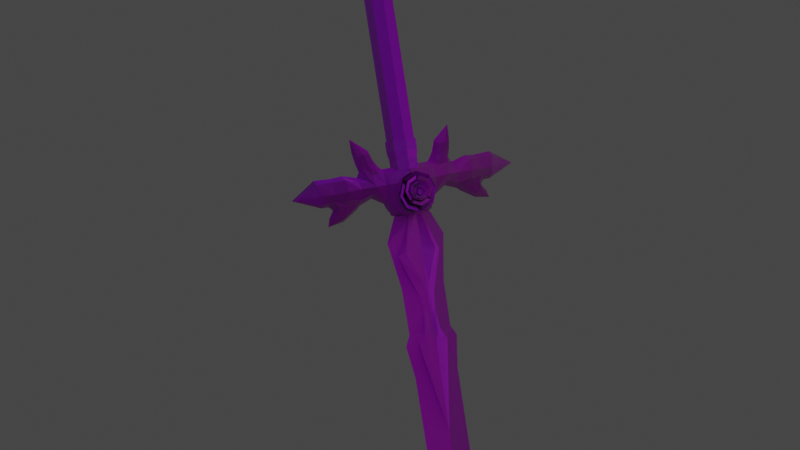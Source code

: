 # Source: BlueRoseSword.blend  (saved by Blender 3.2.14; exported with 4.5.12 LTS)
import bpy
from mathutils import Matrix  # noqa: F401  (used for matrix-valued properties, if any)

bpy.ops.wm.read_factory_settings(use_empty=True)
scene = bpy.context.scene
scene.name = 'Scene'

# ---- collections
col_collection = bpy.data.collections.new('Collection'); scene.collection.children.link(col_collection)
col_sword = bpy.data.collections.new('Sword'); scene.collection.children.link(col_sword)

# ---- images (referenced by path relative to the original .blend; pixels are not part of the script)
import os
ASSET_DIR = os.environ.get("B2B_ASSET_DIR", "")  # directory of the original .blend (textures are referenced by path, not embedded)
HERE = os.path.dirname(os.path.abspath(__file__))  # packed textures are extracted next to this script under _unpacked/

def load_image(name, relpath, width, height, colorspace="sRGB"):
    """Load a texture the original file referenced (path relative to the .blend, or extracted next to this script)."""
    p = next((c for c in (os.path.join(HERE, relpath), os.path.join(ASSET_DIR, relpath)) if relpath and os.path.exists(c)), "")
    if p:
        img = bpy.data.images.load(p, check_existing=True)
        img.name = name
    else:  # same state as the original file: an image datablock whose file is absent (Cycles renders it pink)
        img = bpy.data.images.new(name, width, height)
        img.source = "FILE"
        img.filepath = "//" + (relpath or name)
    img.colorspace_settings.name = colorspace
    return img
img_bluerosesword_lightice_basecolor_png = load_image('BlueRoseSword_LightIce_BaseColor.png', 'BlueRoseSword_LightIce_BaseColor.png', 1024, 1024, 'sRGB')
img_bluerosesword_lightice_occlusionroughnessmetallic_png = load_image('BlueRoseSword_LightIce_OcclusionRoughnessMetallic.png', 'BlueRoseSword_LightIce_OcclusionRoughnessMetallic.png', 1024, 1024, 'Non-Color')
img_bluerosesword_lightice_occlusionroughnessmetallic_png_001 = load_image('BlueRoseSword_LightIce_OcclusionRoughnessMetallic.png.001', 'BlueRoseSword_LightIce_OcclusionRoughnessMetallic.png', 1024, 1024, 'Non-Color')
img_bluerosesword_lightice_normal_png = load_image('BlueRoseSword_LightIce_Normal.png', 'BlueRoseSword_LightIce_Normal.png', 1024, 1024, 'Non-Color')
img_bluerosesword_lightice_occlusionroughnessmetallic_png_002 = load_image('BlueRoseSword_LightIce_OcclusionRoughnessMetallic.png.002', 'BlueRoseSword_LightIce_OcclusionRoughnessMetallic.png', 1024, 1024, 'Non-Color')
img_bluerosesword_ice_001_basecolor_png = load_image('BlueRoseSword_Ice.001_BaseColor.png', 'BlueRoseSword_Ice.001_BaseColor.png', 1024, 1024, 'sRGB')
img_bluerosesword_ice_001_occlusionroughnessmetallic_png = load_image('BlueRoseSword_Ice.001_OcclusionRoughnessMetallic.png', 'BlueRoseSword_Ice.001_OcclusionRoughnessMetallic.png', 1024, 1024, 'Non-Color')
img_bluerosesword_ice_001_occlusionroughnessmetallic_png_001 = load_image('BlueRoseSword_Ice.001_OcclusionRoughnessMetallic.png.001', 'BlueRoseSword_Ice.001_OcclusionRoughnessMetallic.png', 1024, 1024, 'Non-Color')
img_bluerosesword_ice_001_normal_png = load_image('BlueRoseSword_Ice.001_Normal.png', 'BlueRoseSword_Ice.001_Normal.png', 1024, 1024, 'Non-Color')
img_bluerosesword_ice_001_occlusionroughnessmetallic_png_002 = load_image('BlueRoseSword_Ice.001_OcclusionRoughnessMetallic.png.002', 'BlueRoseSword_Ice.001_OcclusionRoughnessMetallic.png', 1024, 1024, 'Non-Color')
img_bluerosesword_snow_basecolor_png = load_image('BlueRoseSword_Snow_BaseColor.png', 'BlueRoseSword_Snow_BaseColor.png', 1024, 1024, 'sRGB')
img_bluerosesword_snow_occlusionroughnessmetallic_png = load_image('BlueRoseSword_Snow_OcclusionRoughnessMetallic.png', 'BlueRoseSword_Snow_OcclusionRoughnessMetallic.png', 1024, 1024, 'Non-Color')
img_bluerosesword_snow_occlusionroughnessmetallic_png_001 = load_image('BlueRoseSword_Snow_OcclusionRoughnessMetallic.png.001', 'BlueRoseSword_Snow_OcclusionRoughnessMetallic.png', 1024, 1024, 'Non-Color')
img_bluerosesword_snow_normal_png = load_image('BlueRoseSword_Snow_Normal.png', 'BlueRoseSword_Snow_Normal.png', 1024, 1024, 'Non-Color')
img_bluerosesword_snow_occlusionroughnessmetallic_png_002 = load_image('BlueRoseSword_Snow_OcclusionRoughnessMetallic.png.002', 'BlueRoseSword_Snow_OcclusionRoughnessMetallic.png', 1024, 1024, 'Non-Color')
img_bluerosesword_ice_basecolor_png = load_image('BlueRoseSword_Ice_BaseColor.png', 'BlueRoseSword_Ice_BaseColor.png', 1024, 1024, 'sRGB')
img_bluerosesword_ice_occlusionroughnessmetallic_png = load_image('BlueRoseSword_Ice_OcclusionRoughnessMetallic.png', 'BlueRoseSword_Ice_OcclusionRoughnessMetallic.png', 1024, 1024, 'Non-Color')
img_bluerosesword_ice_occlusionroughnessmetallic_png_001 = load_image('BlueRoseSword_Ice_OcclusionRoughnessMetallic.png.001', 'BlueRoseSword_Ice_OcclusionRoughnessMetallic.png', 1024, 1024, 'Non-Color')
img_bluerosesword_ice_normal_png = load_image('BlueRoseSword_Ice_Normal.png', 'BlueRoseSword_Ice_Normal.png', 1024, 1024, 'Non-Color')
img_bluerosesword_ice_occlusionroughnessmetallic_png_002 = load_image('BlueRoseSword_Ice_OcclusionRoughnessMetallic.png.002', 'BlueRoseSword_Ice_OcclusionRoughnessMetallic.png', 1024, 1024, 'Non-Color')
img_bluerosesword_lightice_001_basecolor_png = load_image('BlueRoseSword_LightIce.001_BaseColor.png', 'BlueRoseSword_LightIce.001_BaseColor.png', 1024, 1024, 'sRGB')
img_bluerosesword_lightice_001_occlusionroughnessmetallic_png = load_image('BlueRoseSword_LightIce.001_OcclusionRoughnessMetallic.png', 'BlueRoseSword_LightIce.001_OcclusionRoughnessMetallic.png', 1024, 1024, 'Non-Color')
img_bluerosesword_lightice_001_occlusionroughnessmetallic_png_001 = load_image('BlueRoseSword_LightIce.001_OcclusionRoughnessMetallic.png.001', 'BlueRoseSword_LightIce.001_OcclusionRoughnessMetallic.png', 1024, 1024, 'Non-Color')
img_bluerosesword_lightice_001_normal_png = load_image('BlueRoseSword_LightIce.001_Normal.png', 'BlueRoseSword_LightIce.001_Normal.png', 1024, 1024, 'Non-Color')
img_bluerosesword_lightice_001_occlusionroughnessmetallic_png_002 = load_image('BlueRoseSword_LightIce.001_OcclusionRoughnessMetallic.png.002', 'BlueRoseSword_LightIce.001_OcclusionRoughnessMetallic.png', 1024, 1024, 'Non-Color')

# ---- materials (node trees are filled in below, after node groups)
mat_lightice = bpy.data.materials.new('LightIce')
mat_lightice.use_transparent_shadow = False
mat_ice_001 = bpy.data.materials.new('Ice.001')
mat_ice_001.use_transparent_shadow = False
mat_snow = bpy.data.materials.new('Snow')
mat_snow.use_transparent_shadow = False
mat_ice = bpy.data.materials.new('Ice')
mat_ice.use_transparent_shadow = False
mat_lightice_001 = bpy.data.materials.new('LightIce.001')
mat_lightice_001.use_transparent_shadow = False

# ---- material node trees
mat_lightice.use_nodes = True; mat_lightice.node_tree.nodes.clear()
_N = mat_lightice.node_tree.nodes; _L = mat_lightice.node_tree.links
n0 = _N.new('ShaderNodeOutputMaterial'); n0.name = 'Material Output'; n0.location = (300, 300)
n1 = _N.new('ShaderNodeBsdfPrincipled'); n1.name = 'Principled BSDF'; n1.location = (10, 300)
n1.distribution = 'GGX'
n1.subsurface_method = 'RANDOM_WALK_SKIN'
n1.inputs[3].default_value = 1.45
n1.inputs[19].default_value = 0.1261
n1.inputs[24].default_value = 0.1369
n1.inputs[27].default_value = (0.0, 0.0, 0.0, 1.0)
n1.inputs[28].default_value = 1.0
n2 = _N.new('ShaderNodeTexImage'); n2.name = 'Image Texture'; n2.location = (86, -310)
n2.label = 'Base Color'
n2.image = img_bluerosesword_lightice_basecolor_png
n3 = _N.new('ShaderNodeTexImage'); n3.name = 'Image Texture.001'; n3.location = (86, -590)
n3.label = 'Metallic'
n3.image = img_bluerosesword_lightice_occlusionroughnessmetallic_png
n4 = _N.new('ShaderNodeTexImage'); n4.name = 'Image Texture.002'; n4.location = (86, -870)
n4.label = 'Roughness'
n4.image = img_bluerosesword_lightice_occlusionroughnessmetallic_png_001
n5 = _N.new('ShaderNodeTexImage'); n5.name = 'Image Texture.003'; n5.location = (86, -1150)
n5.label = 'Normal'
n5.image = img_bluerosesword_lightice_normal_png
n6 = _N.new('ShaderNodeNormalMap'); n6.name = 'Normal Map'; n6.location = (-240, -620)
n7 = _N.new('ShaderNodeTexImage'); n7.name = 'Image Texture.004'; n7.location = (86, -30)
n7.label = 'Ambient Occlusion'
n7.image = img_bluerosesword_lightice_occlusionroughnessmetallic_png_002
n8 = _N.new('ShaderNodeMapping'); n8.name = 'Mapping'; n8.location = (230, -30)
n9 = _N.new('NodeReroute'); n9.name = 'Reroute'; n9.location = (36, -700)
n9.width = 16
n9.socket_idname = 'NodeSocketVector'
n10 = _N.new('ShaderNodeTexCoord'); n10.name = 'Texture Coordinate'; n10.location = (30, -30)
n11 = _N.new('NodeFrame'); n11.name = 'Frame'; n11.location = (-1270, 330)
n11.label = 'Mapping'
n11.width = 400
n12 = _N.new('NodeFrame'); n12.name = 'Frame.001'; n12.location = (-626, 530)
n12.label = 'Textures'
n12.width = 356
n2.parent = n12
n3.parent = n12
n4.parent = n12
n5.parent = n12
n7.parent = n12
n8.parent = n11
n9.parent = n12
n10.parent = n11
_L.new(n1.outputs[0], n0.inputs[0])
_L.new(n2.outputs[0], n1.inputs[0])
_L.new(n3.outputs[0], n1.inputs[1])
_L.new(n4.outputs[0], n1.inputs[2])
_L.new(n5.outputs[0], n6.inputs[1])
_L.new(n6.outputs[0], n1.inputs[5])
_L.new(n9.outputs[0], n7.inputs[0])
_L.new(n9.outputs[0], n2.inputs[0])
_L.new(n9.outputs[0], n3.inputs[0])
_L.new(n9.outputs[0], n4.inputs[0])
_L.new(n9.outputs[0], n5.inputs[0])
_L.new(n8.outputs[0], n9.inputs[0])
_L.new(n10.outputs[2], n8.inputs[0])
n0.is_active_output = True
mat_ice_001.use_nodes = True; mat_ice_001.node_tree.nodes.clear()
_N = mat_ice_001.node_tree.nodes; _L = mat_ice_001.node_tree.links
n0 = _N.new('ShaderNodeOutputMaterial'); n0.name = 'Material Output'; n0.location = (300, 300)
n1 = _N.new('ShaderNodeBsdfPrincipled'); n1.name = 'Principled BSDF'; n1.location = (10, 300)
n1.distribution = 'GGX'
n1.subsurface_method = 'RANDOM_WALK_SKIN'
n1.inputs[3].default_value = 1.45
n1.inputs[19].default_value = 0.223
n1.inputs[24].default_value = 0.1495
n1.inputs[27].default_value = (0.0, 0.0, 0.0, 1.0)
n1.inputs[28].default_value = 1.0
n2 = _N.new('ShaderNodeTexImage'); n2.name = 'Image Texture'; n2.location = (86, -310)
n2.label = 'Base Color'
n2.image = img_bluerosesword_ice_001_basecolor_png
n3 = _N.new('ShaderNodeTexImage'); n3.name = 'Image Texture.001'; n3.location = (86, -590)
n3.label = 'Metallic'
n3.image = img_bluerosesword_ice_001_occlusionroughnessmetallic_png
n4 = _N.new('ShaderNodeTexImage'); n4.name = 'Image Texture.002'; n4.location = (86, -870)
n4.label = 'Roughness'
n4.image = img_bluerosesword_ice_001_occlusionroughnessmetallic_png_001
n5 = _N.new('ShaderNodeTexImage'); n5.name = 'Image Texture.003'; n5.location = (86, -1150)
n5.label = 'Normal'
n5.image = img_bluerosesword_ice_001_normal_png
n6 = _N.new('ShaderNodeNormalMap'); n6.name = 'Normal Map'; n6.location = (-240, -620)
n7 = _N.new('ShaderNodeTexImage'); n7.name = 'Image Texture.004'; n7.location = (86, -30)
n7.label = 'Ambient Occlusion'
n7.image = img_bluerosesword_ice_001_occlusionroughnessmetallic_png_002
n8 = _N.new('ShaderNodeMapping'); n8.name = 'Mapping'; n8.location = (230, -30)
n9 = _N.new('NodeReroute'); n9.name = 'Reroute'; n9.location = (36, -700)
n9.width = 16
n9.socket_idname = 'NodeSocketVector'
n10 = _N.new('ShaderNodeTexCoord'); n10.name = 'Texture Coordinate'; n10.location = (30, -30)
n11 = _N.new('NodeFrame'); n11.name = 'Frame'; n11.location = (-1270, 330)
n11.label = 'Mapping'
n11.width = 400
n12 = _N.new('NodeFrame'); n12.name = 'Frame.001'; n12.location = (-626, 530)
n12.label = 'Textures'
n12.width = 356
n2.parent = n12
n3.parent = n12
n4.parent = n12
n5.parent = n12
n7.parent = n12
n8.parent = n11
n9.parent = n12
n10.parent = n11
_L.new(n1.outputs[0], n0.inputs[0])
_L.new(n2.outputs[0], n1.inputs[0])
_L.new(n3.outputs[0], n1.inputs[1])
_L.new(n4.outputs[0], n1.inputs[2])
_L.new(n5.outputs[0], n6.inputs[1])
_L.new(n6.outputs[0], n1.inputs[5])
_L.new(n9.outputs[0], n7.inputs[0])
_L.new(n9.outputs[0], n2.inputs[0])
_L.new(n9.outputs[0], n3.inputs[0])
_L.new(n9.outputs[0], n4.inputs[0])
_L.new(n9.outputs[0], n5.inputs[0])
_L.new(n8.outputs[0], n9.inputs[0])
_L.new(n10.outputs[2], n8.inputs[0])
n0.is_active_output = True
mat_snow.use_nodes = True; mat_snow.node_tree.nodes.clear()
_N = mat_snow.node_tree.nodes; _L = mat_snow.node_tree.links
n0 = _N.new('ShaderNodeOutputMaterial'); n0.name = 'Material Output'; n0.location = (300, 300)
n1 = _N.new('ShaderNodeBsdfPrincipled'); n1.name = 'Principled BSDF'; n1.location = (10, 300)
n1.distribution = 'GGX'
n1.subsurface_method = 'RANDOM_WALK_SKIN'
n1.inputs[3].default_value = 1.45
n1.inputs[19].default_value = 0.04054
n1.inputs[24].default_value = 0.155
n1.inputs[27].default_value = (0.0, 0.0, 0.0, 1.0)
n1.inputs[28].default_value = 1.0
n2 = _N.new('ShaderNodeTexImage'); n2.name = 'Image Texture'; n2.location = (86, -310)
n2.label = 'Base Color'
n2.image = img_bluerosesword_snow_basecolor_png
n3 = _N.new('ShaderNodeTexImage'); n3.name = 'Image Texture.001'; n3.location = (86, -590)
n3.label = 'Metallic'
n3.image = img_bluerosesword_snow_occlusionroughnessmetallic_png
n4 = _N.new('ShaderNodeTexImage'); n4.name = 'Image Texture.002'; n4.location = (86, -870)
n4.label = 'Roughness'
n4.image = img_bluerosesword_snow_occlusionroughnessmetallic_png_001
n5 = _N.new('ShaderNodeTexImage'); n5.name = 'Image Texture.003'; n5.location = (86, -1150)
n5.label = 'Normal'
n5.image = img_bluerosesword_snow_normal_png
n6 = _N.new('ShaderNodeNormalMap'); n6.name = 'Normal Map'; n6.location = (-240, -620)
n7 = _N.new('ShaderNodeTexImage'); n7.name = 'Image Texture.004'; n7.location = (86, -30)
n7.label = 'Ambient Occlusion'
n7.image = img_bluerosesword_snow_occlusionroughnessmetallic_png_002
n8 = _N.new('ShaderNodeMapping'); n8.name = 'Mapping'; n8.location = (230, -30)
n9 = _N.new('NodeReroute'); n9.name = 'Reroute'; n9.location = (36, -700)
n9.width = 16
n9.socket_idname = 'NodeSocketVector'
n10 = _N.new('ShaderNodeTexCoord'); n10.name = 'Texture Coordinate'; n10.location = (30, -30)
n11 = _N.new('NodeFrame'); n11.name = 'Frame'; n11.location = (-1270, 330)
n11.label = 'Mapping'
n11.width = 400
n12 = _N.new('NodeFrame'); n12.name = 'Frame.001'; n12.location = (-626, 530)
n12.label = 'Textures'
n12.width = 356
n2.parent = n12
n3.parent = n12
n4.parent = n12
n5.parent = n12
n7.parent = n12
n8.parent = n11
n9.parent = n12
n10.parent = n11
_L.new(n1.outputs[0], n0.inputs[0])
_L.new(n2.outputs[0], n1.inputs[0])
_L.new(n3.outputs[0], n1.inputs[1])
_L.new(n4.outputs[0], n1.inputs[2])
_L.new(n5.outputs[0], n6.inputs[1])
_L.new(n6.outputs[0], n1.inputs[5])
_L.new(n9.outputs[0], n7.inputs[0])
_L.new(n9.outputs[0], n2.inputs[0])
_L.new(n9.outputs[0], n3.inputs[0])
_L.new(n9.outputs[0], n4.inputs[0])
_L.new(n9.outputs[0], n5.inputs[0])
_L.new(n8.outputs[0], n9.inputs[0])
_L.new(n10.outputs[2], n8.inputs[0])
n0.is_active_output = True
mat_ice.use_nodes = True; mat_ice.node_tree.nodes.clear()
_N = mat_ice.node_tree.nodes; _L = mat_ice.node_tree.links
n0 = _N.new('ShaderNodeOutputMaterial'); n0.name = 'Material Output'; n0.location = (300, 300)
n1 = _N.new('ShaderNodeBsdfPrincipled'); n1.name = 'Principled BSDF'; n1.location = (10, 300)
n1.distribution = 'GGX'
n1.subsurface_method = 'RANDOM_WALK_SKIN'
n1.inputs[3].default_value = 1.45
n1.inputs[19].default_value = 0.223
n1.inputs[24].default_value = 0.1495
n1.inputs[27].default_value = (0.0, 0.0, 0.0, 1.0)
n1.inputs[28].default_value = 1.0
n2 = _N.new('ShaderNodeTexImage'); n2.name = 'Image Texture'; n2.location = (86, -310)
n2.label = 'Base Color'
n2.image = img_bluerosesword_ice_basecolor_png
n3 = _N.new('ShaderNodeTexImage'); n3.name = 'Image Texture.001'; n3.location = (86, -590)
n3.label = 'Metallic'
n3.image = img_bluerosesword_ice_occlusionroughnessmetallic_png
n4 = _N.new('ShaderNodeTexImage'); n4.name = 'Image Texture.002'; n4.location = (86, -870)
n4.label = 'Roughness'
n4.image = img_bluerosesword_ice_occlusionroughnessmetallic_png_001
n5 = _N.new('ShaderNodeTexImage'); n5.name = 'Image Texture.003'; n5.location = (86, -1150)
n5.label = 'Normal'
n5.image = img_bluerosesword_ice_normal_png
n6 = _N.new('ShaderNodeNormalMap'); n6.name = 'Normal Map'; n6.location = (-240, -620)
n7 = _N.new('ShaderNodeTexImage'); n7.name = 'Image Texture.004'; n7.location = (86, -30)
n7.label = 'Ambient Occlusion'
n7.image = img_bluerosesword_ice_occlusionroughnessmetallic_png_002
n8 = _N.new('ShaderNodeMapping'); n8.name = 'Mapping'; n8.location = (230, -30)
n9 = _N.new('NodeReroute'); n9.name = 'Reroute'; n9.location = (36, -700)
n9.width = 16
n9.socket_idname = 'NodeSocketVector'
n10 = _N.new('ShaderNodeTexCoord'); n10.name = 'Texture Coordinate'; n10.location = (30, -30)
n11 = _N.new('NodeFrame'); n11.name = 'Frame'; n11.location = (-1270, 330)
n11.label = 'Mapping'
n11.width = 400
n12 = _N.new('NodeFrame'); n12.name = 'Frame.001'; n12.location = (-626, 530)
n12.label = 'Textures'
n12.width = 356
n2.parent = n12
n3.parent = n12
n4.parent = n12
n5.parent = n12
n7.parent = n12
n8.parent = n11
n9.parent = n12
n10.parent = n11
_L.new(n1.outputs[0], n0.inputs[0])
_L.new(n2.outputs[0], n1.inputs[0])
_L.new(n3.outputs[0], n1.inputs[1])
_L.new(n4.outputs[0], n1.inputs[2])
_L.new(n5.outputs[0], n6.inputs[1])
_L.new(n6.outputs[0], n1.inputs[5])
_L.new(n9.outputs[0], n7.inputs[0])
_L.new(n9.outputs[0], n2.inputs[0])
_L.new(n9.outputs[0], n3.inputs[0])
_L.new(n9.outputs[0], n4.inputs[0])
_L.new(n9.outputs[0], n5.inputs[0])
_L.new(n8.outputs[0], n9.inputs[0])
_L.new(n10.outputs[2], n8.inputs[0])
n0.is_active_output = True
mat_lightice_001.use_nodes = True; mat_lightice_001.node_tree.nodes.clear()
_N = mat_lightice_001.node_tree.nodes; _L = mat_lightice_001.node_tree.links
n0 = _N.new('ShaderNodeOutputMaterial'); n0.name = 'Material Output'; n0.location = (300, 300)
n1 = _N.new('ShaderNodeBsdfPrincipled'); n1.name = 'Principled BSDF'; n1.location = (10, 300)
n1.distribution = 'GGX'
n1.subsurface_method = 'RANDOM_WALK_SKIN'
n1.inputs[3].default_value = 1.45
n1.inputs[19].default_value = 0.1261
n1.inputs[24].default_value = 0.1369
n1.inputs[27].default_value = (0.0, 0.0, 0.0, 1.0)
n1.inputs[28].default_value = 1.0
n2 = _N.new('ShaderNodeTexImage'); n2.name = 'Image Texture'; n2.location = (86, -310)
n2.label = 'Base Color'
n2.image = img_bluerosesword_lightice_001_basecolor_png
n3 = _N.new('ShaderNodeTexImage'); n3.name = 'Image Texture.001'; n3.location = (86, -590)
n3.label = 'Metallic'
n3.image = img_bluerosesword_lightice_001_occlusionroughnessmetallic_png
n4 = _N.new('ShaderNodeTexImage'); n4.name = 'Image Texture.002'; n4.location = (86, -870)
n4.label = 'Roughness'
n4.image = img_bluerosesword_lightice_001_occlusionroughnessmetallic_png_001
n5 = _N.new('ShaderNodeTexImage'); n5.name = 'Image Texture.003'; n5.location = (86, -1150)
n5.label = 'Normal'
n5.image = img_bluerosesword_lightice_001_normal_png
n6 = _N.new('ShaderNodeNormalMap'); n6.name = 'Normal Map'; n6.location = (-240, -620)
n7 = _N.new('ShaderNodeTexImage'); n7.name = 'Image Texture.004'; n7.location = (86, -30)
n7.label = 'Ambient Occlusion'
n7.image = img_bluerosesword_lightice_001_occlusionroughnessmetallic_png_002
n8 = _N.new('ShaderNodeMapping'); n8.name = 'Mapping'; n8.location = (230, -30)
n9 = _N.new('NodeReroute'); n9.name = 'Reroute'; n9.location = (36, -700)
n9.width = 16
n9.socket_idname = 'NodeSocketVector'
n10 = _N.new('ShaderNodeTexCoord'); n10.name = 'Texture Coordinate'; n10.location = (30, -30)
n11 = _N.new('NodeFrame'); n11.name = 'Frame'; n11.location = (-1270, 330)
n11.label = 'Mapping'
n11.width = 400
n12 = _N.new('NodeFrame'); n12.name = 'Frame.001'; n12.location = (-626, 530)
n12.label = 'Textures'
n12.width = 356
n2.parent = n12
n3.parent = n12
n4.parent = n12
n5.parent = n12
n7.parent = n12
n8.parent = n11
n9.parent = n12
n10.parent = n11
_L.new(n1.outputs[0], n0.inputs[0])
_L.new(n2.outputs[0], n1.inputs[0])
_L.new(n3.outputs[0], n1.inputs[1])
_L.new(n4.outputs[0], n1.inputs[2])
_L.new(n5.outputs[0], n6.inputs[1])
_L.new(n6.outputs[0], n1.inputs[5])
_L.new(n9.outputs[0], n7.inputs[0])
_L.new(n9.outputs[0], n2.inputs[0])
_L.new(n9.outputs[0], n3.inputs[0])
_L.new(n9.outputs[0], n4.inputs[0])
_L.new(n9.outputs[0], n5.inputs[0])
_L.new(n8.outputs[0], n9.inputs[0])
_L.new(n10.outputs[2], n8.inputs[0])
n0.is_active_output = True

# ---- world
world_world = bpy.data.worlds.new('World'); scene.world = world_world
world_world.use_nodes = True; world_world.node_tree.nodes.clear()
_N = world_world.node_tree.nodes; _L = world_world.node_tree.links
n0 = _N.new('ShaderNodeOutputWorld'); n0.name = 'World Output'; n0.location = (300, 300)
n1 = _N.new('ShaderNodeBackground'); n1.name = 'Background'; n1.location = (10, 300)
n1.inputs[0].default_value = (0.05088, 0.05088, 0.05088, 1.0)
_L.new(n1.outputs[0], n0.inputs[0])
n0.is_active_output = True
world_world.color = (0.05088, 0.05088, 0.05088)
world_world.use_sun_shadow = False
world_world.sun_shadow_jitter_overblur = 0.0

# ---- cameras
cam_camera = bpy.data.cameras.new('Camera')
cam_camera.clip_end = 100.0
cam_camera.lens = 54.0
cam_camera.ortho_scale = 7.314

# ---- lights
light_point = bpy.data.lights.new('Point', 'POINT')
light_point.transmission_factor = 0.0
light_point.energy = 45.9
light_point.shadow_soft_size = 2.945
light_point.shadow_maximum_resolution = 0.006
light_point.use_absolute_resolution = True
light_point_001 = bpy.data.lights.new('Point.001', 'POINT')
light_point_001.color = (0.1942, 0.3116, 1.0)
light_point_001.transmission_factor = 0.0
light_point_001.energy = 45.9
light_point_001.shadow_soft_size = 2.945
light_point_001.shadow_maximum_resolution = 0.006
light_point_001.use_absolute_resolution = True

# ---- meshes
me_cube_001 = bpy.data.meshes.new('Cube.001')
me_cube_001.from_pydata([(0.0, -0.07811, -0.4639), (0.0, -0.05747, 2.251), (0.0, 0.07811, -0.4639), (0.0, 0.05747, 2.251), (0.0, -0.07415, 0.8628), (0.0, 0.07415, 0.8628), (0.0, -0.04263, 2.52), (0.0, 0.04263, 2.52), (0.0, 0.0, 2.659), (0.025, 0.0, -0.4639), (-0.025, 0.0, -0.4639), (-0.025, 0.0, 0.8628), (-0.025, 0.0, 2.251), (-0.01658, 0.0, 2.52), (0.025, 0.0, 0.8628), (0.025, 0.0, 2.251), (0.01658, 0.0, 2.52), (-0.025, 0.0, -0.5686), (0.0, -0.09365, -0.5686), (0.025, 0.0, -0.5686), (0.0, 0.09365, -0.5686), (-0.025, 0.0, -0.6034), (0.0, -0.07534, -0.6034), (0.025, 0.0, -0.6034), (0.0, 0.07534, -0.6034), (-0.025, 0.0, -0.9034), (0.0, -0.1021, -0.9034), (0.025, 0.0, -0.9034), (0.0, 0.1021, -0.9034), (0.025, 0.0, -0.7534), (0.0, 0.07705, -0.7534), (-0.025, 0.0, -0.7534), (0.0, -0.07705, -0.7534), (-0.025, 0.0, -0.9824), (0.0, -0.06397, -0.9824), (0.025, 0.0, -0.9824), (0.0, 0.06397, -0.9824)], [], [(11, 12, 3, 5), (14, 15, 1, 4), (2, 9, 19, 20), (9, 14, 4, 0), (10, 11, 5, 2), (15, 3, 7, 16), (12, 1, 6, 13), (16, 7, 8), (13, 6, 8), (9, 0, 18, 19), (3, 12, 13, 7), (4, 1, 12, 11), (0, 4, 11, 10), (7, 13, 8), (1, 15, 16, 6), (5, 3, 15, 14), (2, 5, 14, 9), (6, 16, 8), (20, 19, 23, 24), (19, 18, 22, 23), (0, 10, 17, 18), (10, 2, 20, 17), (31, 30, 28, 25), (30, 29, 27, 28), (17, 20, 24, 21), (18, 17, 21, 22), (27, 26, 34, 35), (26, 25, 33, 34), (32, 31, 25, 26), (29, 32, 26, 27), (23, 22, 32, 29), (22, 21, 31, 32), (24, 23, 29, 30), (21, 24, 30, 31), (28, 27, 35, 36), (25, 28, 36, 33)])
_uv = me_cube_001.uv_layers.new(name='UVMap')
_uv.uv.foreach_set('vector', [0.4931, 0.08921, 0.1128, 0.08921, 0.1127, 0.07205, 0.4931, 0.06778, 0.4931, 0.02974, 0.1128, 0.02974, 0.1127, 0.01257, 0.4931, 0.0083, 0.8566, 0.05221, 0.8566, 0.02974, 0.8854, 0.02974, 0.8853, 0.05634, 0.8566, 0.02974, 0.4931, 0.02974, 0.4931, 0.0083, 0.8566, 0.007266, 0.8566, 0.08921, 0.4931, 0.08921, 0.4931, 0.06778, 0.8566, 0.06674, 0.1128, 0.02974, 0.1127, 0.04691, 0.03913, 0.04231, 0.03948, 0.02974, 0.1128, 0.08921, 0.1127, 0.1064, 0.03913, 0.1018, 0.03948, 0.08921, 0.03948, 0.02974, 0.03913, 0.04231, 0.0007993, 0.02974, 0.03948, 0.08921, 0.03913, 0.1018, 0.0007993, 0.08921, 0.8566, 0.02974, 0.8566, 0.007266, 0.8853, 0.003132, 0.8854, 0.02974, 0.1127, 0.07205, 0.1128, 0.08921, 0.03948, 0.08921, 0.03913, 0.07664, 0.4931, 0.1107, 0.1127, 0.1064, 0.1128, 0.08921, 0.4931, 0.08921, 0.8566, 0.1117, 0.4931, 0.1107, 0.4931, 0.08921, 0.8566, 0.08921, 0.03913, 0.07664, 0.03948, 0.08921, 0.0007993, 0.08921, 0.1127, 0.01257, 0.1128, 0.02974, 0.03948, 0.02974, 0.03913, 0.01717, 0.4931, 0.05118, 0.1127, 0.04691, 0.1128, 0.02974, 0.4931, 0.02974, 0.8566, 0.05221, 0.4931, 0.05118, 0.4931, 0.02974, 0.8566, 0.02974, 0.03913, 0.01717, 0.03948, 0.02974, 0.0007993, 0.02974, 0.8853, 0.05634, 0.8854, 0.02974, 0.8949, 0.02974, 0.895, 0.05152, 0.8854, 0.02974, 0.8853, 0.003132, 0.895, 0.007958, 0.8949, 0.02974, 0.8566, 0.1117, 0.8566, 0.08921, 0.8854, 0.08921, 0.8853, 0.1158, 0.8566, 0.08921, 0.8566, 0.06674, 0.8853, 0.06261, 0.8854, 0.08921, 0.9361, 0.08921, 0.9361, 0.06699, 0.9773, 0.06027, 0.9774, 0.08921, 0.9361, 0.05196, 0.9361, 0.02974, 0.9774, 0.02974, 0.9773, 0.05868, 0.8854, 0.08921, 0.8853, 0.06261, 0.895, 0.06743, 0.8949, 0.08921, 0.8853, 0.1158, 0.8854, 0.08921, 0.8949, 0.08921, 0.895, 0.111, 0.9774, 0.02974, 0.9773, 0.0007993, 0.9992, 0.01089, 0.9992, 0.02974, 0.9773, 0.1182, 0.9774, 0.08921, 0.9992, 0.08921, 0.9992, 0.1081, 0.9361, 0.1114, 0.9361, 0.08921, 0.9774, 0.08921, 0.9773, 0.1182, 0.9361, 0.02974, 0.9361, 0.007512, 0.9773, 0.0007993, 0.9774, 0.02974, 0.8949, 0.02974, 0.895, 0.007958, 0.9361, 0.007512, 0.9361, 0.02974, 0.895, 0.111, 0.8949, 0.08921, 0.9361, 0.08921, 0.9361, 0.1114, 0.895, 0.05152, 0.8949, 0.02974, 0.9361, 0.02974, 0.9361, 0.05196, 0.8949, 0.08921, 0.895, 0.06743, 0.9361, 0.06699, 0.9361, 0.08921, 0.9773, 0.05868, 0.9774, 0.02974, 0.9992, 0.02974, 0.9992, 0.04859, 0.9774, 0.08921, 0.9773, 0.06027, 0.9992, 0.07036, 0.9992, 0.08921])
me_cube_001.materials.append(mat_lightice)
me_cube_001.update()
me_cylinder = bpy.data.meshes.new('Cylinder')
me_cylinder.from_pydata([(0.0, 0.05, -0.51), (0.0, 0.05, 0.3483), (0.02329, 0.03536, -0.51), (0.02329, 0.03536, 0.3483), (0.03293, -2.186e-09, -0.51), (0.03293, -2.186e-09, 0.3483), (0.02329, -0.03536, -0.51), (0.02329, -0.03536, 0.3483), (-2.879e-09, -0.05, -0.51), (-2.879e-09, -0.05, 0.3483), (-0.02329, -0.03536, -0.51), (-0.02329, -0.03536, 0.3483), (-0.03293, 5.962e-10, -0.51), (-0.03293, 5.962e-10, 0.3483), (-0.02329, 0.03536, -0.51), (-0.02329, 0.03536, 0.3483), (0.0, 0.05, -0.6072), (0.02329, 0.03536, -0.6072), (0.03293, -2.186e-09, -0.6072), (0.02329, -0.03536, -0.6072), (-2.879e-09, -0.05, -0.6072), (-0.02329, -0.03536, -0.6072), (-0.03293, 5.962e-10, -0.6072), (-0.02329, 0.03536, -0.6072), (-9.202e-10, -1.397e-09, -0.6444), (0.02583, 0.03921, 0.3483), (-7.372e-11, 0.05545, 0.3483), (0.03652, -2.297e-09, 0.3483), (0.02583, -0.03921, 0.3483), (-3.027e-09, -0.05545, 0.3483), (-0.02583, -0.03921, 0.3483), (-0.03652, 1.486e-10, 0.3483), (-0.02583, 0.03921, 0.3483), (0.02583, 0.03921, 0.384), (3.175e-09, 0.05545, 0.384), (0.03652, -2.409e-09, 0.384), (0.02583, -0.03921, 0.384), (2.963e-10, -0.05545, 0.384), (-0.02583, -0.03921, 0.384), (-0.03652, 2.605e-10, 0.384), (-0.02583, 0.03921, 0.384), (0.0234, 0.03552, 0.4066), (3.021e-09, 0.05024, 0.4066), (0.03309, -2.227e-09, 0.4066), (0.0234, -0.03552, 0.4066), (4.126e-10, -0.05024, 0.4066), (-0.0234, -0.03552, 0.4066), (-0.03309, 1.922e-10, 0.4066), (-0.0234, 0.03552, 0.4066), (0.0234, 0.03552, 0.444), (3.021e-09, 0.05024, 0.444), (0.03309, -2.227e-09, 0.444), (0.0234, -0.03552, 0.444), (4.126e-10, -0.05024, 0.444), (-0.0234, -0.03552, 0.444), (-0.03309, 1.922e-10, 0.444), (-0.0234, 0.03552, 0.444)], [], [(0, 1, 3, 2), (2, 3, 5, 4), (4, 5, 7, 6), (6, 7, 9, 8), (8, 9, 11, 10), (10, 11, 13, 12), (7, 5, 27, 28), (12, 13, 15, 14), (14, 15, 1, 0), (10, 12, 22, 21), (19, 20, 24), (6, 8, 20, 19), (12, 14, 23, 22), (2, 4, 18, 17), (8, 10, 21, 20), (14, 0, 16, 23), (0, 2, 17, 16), (4, 6, 19, 18), (17, 18, 24), (22, 23, 24), (20, 21, 24), (18, 19, 24), (16, 17, 24), (23, 16, 24), (21, 22, 24), (11, 9, 29, 30), (15, 13, 31, 32), (5, 3, 25, 27), (27, 25, 33, 35), (30, 29, 37, 38), (26, 32, 40, 34), (25, 26, 34, 33), (28, 27, 35, 36), (31, 30, 38, 39), (29, 28, 36, 37), (32, 31, 39, 40), (1, 15, 32, 26), (3, 1, 26, 25), (34, 40, 48, 42), (13, 11, 30, 31), (9, 7, 28, 29), (42, 48, 56, 50), (39, 38, 46, 47), (37, 36, 44, 45), (35, 33, 41, 43), (40, 39, 47, 48), (38, 37, 45, 46), (36, 35, 43, 44), (33, 34, 42, 41), (47, 46, 54, 55), (45, 44, 52, 53), (43, 41, 49, 51), (48, 47, 55, 56), (46, 45, 53, 54), (44, 43, 51, 52), (41, 42, 50, 49)])
me_cylinder.polygons.foreach_set('material_index', [1, 1, 1, 1, 1, 1, 0, 1, 1, 0, 0, 0, 0, 0, 0, 0, 0, 0, 0, 0, 0, 0, 0, 0, 0, 0, 0, 0, 0, 0, 0, 0, 0, 0, 0, 0, 0, 0, 0, 0, 0, 0, 0, 0, 0, 0, 0, 0, 0, 0, 0, 0, 0, 0, 0, 0])
_uv = me_cylinder.uv_layers.new(name='UVMap')
_uv.uv.foreach_set('vector', [0.1605, 0.00438, 0.1461, 0.8964, 0.1171, 0.8944, 0.1364, 0.003919, 0.1364, 0.003919, 0.1171, 0.8944, 0.07892, 0.8911, 0.1027, 0.003092, 0.1027, 0.003092, 0.07892, 0.8911, 0.0399, 0.8884, 0.06805, 0.002078, 0.06805, 0.002078, 0.0399, 0.8884, 0.01194, 0.881, 0.04275, 0.001238, 0.2825, 0.005447, 0.2793, 0.8866, 0.2514, 0.8926, 0.2542, 0.005344, 0.2542, 0.005344, 0.2514, 0.8926, 0.2134, 0.8935, 0.2206, 0.00513, 0.0399, 0.8884, 0.07892, 0.8911, 0.07868, 0.8942, 0.03741, 0.8924, 0.2206, 0.00513, 0.2134, 0.8935, 0.1753, 0.8956, 0.1858, 0.004751, 0.1858, 0.004751, 0.1753, 0.8956, 0.1461, 0.8964, 0.1605, 0.00438, 0.3311, 0.2671, 0.3109, 0.2288, 0.3945, 0.191, 0.4144, 0.2164, 0.4141, 0.08436, 0.4413, 0.06346, 0.4388, 0.1506, 0.3163, 0.03369, 0.3337, 0.001238, 0.4413, 0.06346, 0.4141, 0.08436, 0.3109, 0.2288, 0.2966, 0.1889, 0.3811, 0.1685, 0.3945, 0.191, 0.2908, 0.1236, 0.2992, 0.07788, 0.394, 0.1106, 0.3808, 0.1332, 0.3473, 0.2937, 0.3311, 0.2671, 0.4144, 0.2164, 0.4413, 0.2364, 0.2966, 0.1889, 0.2911, 0.1575, 0.3767, 0.1509, 0.3811, 0.1685, 0.2911, 0.1575, 0.2908, 0.1236, 0.3808, 0.1332, 0.3767, 0.1509, 0.2992, 0.07788, 0.3163, 0.03369, 0.4141, 0.08436, 0.394, 0.1106, 0.3808, 0.1332, 0.394, 0.1106, 0.4388, 0.1506, 0.3945, 0.191, 0.3811, 0.1685, 0.4388, 0.1506, 0.4413, 0.2364, 0.4144, 0.2164, 0.4388, 0.1506, 0.394, 0.1106, 0.4141, 0.08436, 0.4388, 0.1506, 0.3767, 0.1509, 0.3808, 0.1332, 0.4388, 0.1506, 0.3811, 0.1685, 0.3767, 0.1509, 0.4388, 0.1506, 0.4144, 0.2164, 0.3945, 0.191, 0.4388, 0.1506, 0.2514, 0.8926, 0.2793, 0.8866, 0.2835, 0.8911, 0.2536, 0.8966, 0.1753, 0.8956, 0.2134, 0.8935, 0.2135, 0.8966, 0.1738, 0.8996, 0.07892, 0.8911, 0.1171, 0.8944, 0.1185, 0.8984, 0.07868, 0.8942, 0.07868, 0.8942, 0.1185, 0.8984, 0.118, 0.9331, 0.07705, 0.9316, 0.2536, 0.8966, 0.2835, 0.8911, 0.2883, 0.9284, 0.2573, 0.9306, 0.1459, 0.9018, 0.1738, 0.8996, 0.1763, 0.9336, 0.1475, 0.9331, 0.1185, 0.8984, 0.1459, 0.9018, 0.1475, 0.9331, 0.118, 0.9331, 0.03741, 0.8924, 0.07868, 0.8942, 0.07705, 0.9316, 0.03504, 0.9284, 0.2135, 0.8966, 0.2536, 0.8966, 0.2573, 0.9306, 0.2162, 0.9329, 0.007475, 0.8853, 0.03741, 0.8924, 0.03504, 0.9284, 0.001238, 0.9255, 0.1738, 0.8996, 0.2135, 0.8966, 0.2162, 0.9329, 0.1763, 0.9336, 0.1461, 0.8964, 0.1753, 0.8956, 0.1738, 0.8996, 0.1459, 0.9018, 0.1171, 0.8944, 0.1461, 0.8964, 0.1459, 0.9018, 0.1185, 0.8984, 0.1475, 0.9331, 0.1763, 0.9336, 0.1776, 0.9572, 0.1472, 0.9573, 0.2134, 0.8935, 0.2514, 0.8926, 0.2536, 0.8966, 0.2135, 0.8966, 0.01194, 0.881, 0.0399, 0.8884, 0.03741, 0.8924, 0.007475, 0.8853, 0.1472, 0.9573, 0.1776, 0.9572, 0.1778, 0.9983, 0.1468, 0.9988, 0.2162, 0.9329, 0.2573, 0.9306, 0.2569, 0.9547, 0.2171, 0.9562, 0.001238, 0.9255, 0.03504, 0.9284, 0.03487, 0.9537, 0.003084, 0.9525, 0.07705, 0.9316, 0.118, 0.9331, 0.1165, 0.957, 0.076, 0.9556, 0.1763, 0.9336, 0.2162, 0.9329, 0.2171, 0.9562, 0.1776, 0.9572, 0.2573, 0.9306, 0.2883, 0.9284, 0.2868, 0.9536, 0.2569, 0.9547, 0.03504, 0.9284, 0.07705, 0.9316, 0.076, 0.9556, 0.03487, 0.9537, 0.118, 0.9331, 0.1475, 0.9331, 0.1472, 0.9573, 0.1165, 0.957, 0.2171, 0.9562, 0.2569, 0.9547, 0.2582, 0.9954, 0.2183, 0.997, 0.003084, 0.9525, 0.03487, 0.9537, 0.0329, 0.9961, 0.001589, 0.995, 0.076, 0.9556, 0.1165, 0.957, 0.1158, 0.9986, 0.07447, 0.9976, 0.1776, 0.9572, 0.2171, 0.9562, 0.2183, 0.997, 0.1778, 0.9983, 0.2569, 0.9547, 0.2868, 0.9536, 0.2883, 0.9943, 0.2582, 0.9954, 0.03487, 0.9537, 0.076, 0.9556, 0.07447, 0.9976, 0.0329, 0.9961, 0.1165, 0.957, 0.1472, 0.9573, 0.1468, 0.9988, 0.1158, 0.9986])
me_cylinder.materials.append(mat_ice_001)
me_cylinder.materials.append(mat_snow)
me_cylinder.update()
me_cylinder_001 = bpy.data.meshes.new('Cylinder.001')
me_cylinder_001.from_pydata([(-0.02757, 0.305, -1.327e-08), (-0.01784, 0.316, -0.03536), (-9.288e-09, 0.316, -0.05), (0.01784, 0.316, -0.03536), (0.02757, 0.305, -8.848e-09), (0.01784, 0.305, 0.02801), (-1.046e-08, 0.305, 0.03764), (-0.01784, 0.305, 0.02801), (-0.04383, 0.0, 0.0), (-0.02837, -3.091e-09, -0.03536), (1.754e-09, -2.186e-09, -0.05), (0.02837, 0.0, -0.03536), (0.04383, 0.0, 4.366e-09), (0.03453, 2.794e-09, 0.1031), (-0.03453, 0.0, 0.1031), (-1.054e-08, 0.397, 1.164e-08), (-0.03174, 0.1747, 6.749e-06), (-0.02357, 0.1461, -0.03783), (-4.36e-09, 0.1715, -0.03686), (0.02357, 0.1461, -0.03783), (0.03174, 0.1747, 6.753e-06), (0.02054, 0.1747, 0.033), (-6.608e-09, 0.1747, 0.04994), (-0.02054, 0.1747, 0.033), (-0.03169, 0.2684, 0.003479), (-0.02051, 0.2591, -0.03533), (-7.826e-09, 0.2591, -0.04709), (0.02051, 0.2591, -0.03065), (0.03169, 0.2684, 0.003479), (0.02051, 0.2684, 0.02537), (-1.477e-06, 0.2667, 0.05149), (-0.02051, 0.2684, 0.02537), (-0.02357, 0.1025, -0.03783), (-1.039e-09, 0.08241, -0.05), (0.02357, 0.1025, -0.03783), (0.03448, 0.08836, 0.0), (0.01697, 0.08836, 0.04683), (-3.166e-09, 0.08836, 0.06147), (-0.01697, 0.08836, 0.04683), (-0.03448, 0.08836, -3.725e-09), (-0.04053, 0.127, -5.53e-09), (-0.02597, 0.127, -0.03659), (0.02597, 0.127, -0.03659), (0.04053, 0.127, -1.164e-09), (0.02837, 0.1329, 0.02035), (-4.699e-09, 0.1329, 0.035), (-0.02837, 0.1329, 0.02035), (-0.02837, 0.2216, -0.03536), (-6.017e-09, 0.2216, -0.05), (0.02837, 0.2216, -0.03536), (0.03974, 0.2216, -5.297e-09), (0.02837, 0.2216, 0.02726), (-0.02837, 0.2216, 0.02726), (-0.03974, 0.2216, -9.692e-09), (-4.982e-09, 0.2918, 0.09861), (0.01207, 0.237, 0.08005), (0.01392, 0.2571, 0.06741), (-0.01392, 0.2571, 0.06741), (-0.01207, 0.237, 0.08005), (-0.01062, 0.266, 0.06112), (-9.314e-09, 0.2848, 0.0751), (-5.656e-09, 0.2388, 0.09025), (0.01062, 0.266, 0.06112), (0.01578, 0.1895, 0.04871), (-0.02036, 0.2246, 0.04258), (-2.941e-06, 0.1891, 0.06137), (0.02031, 0.253, 0.04164), (0.02031, 0.2247, 0.0427), (-0.01579, 0.1895, 0.04871), (-0.02036, 0.253, 0.04155), (0.01557, 0.06814, 0.08553), (0.02054, 0.1747, -0.01992), (-0.02054, 0.1747, -0.01992), (0.0376, 0.07366, 1.863e-09), (-0.02232, 0.08836, -0.03536), (0.02434, 0.07366, -0.03536), (0.02232, 0.08836, -0.03536), (-0.02434, 0.07366, -0.03536), (-3.321e-10, 0.1763, -0.1585), (-4.516e-10, 0.1061, -0.08003), (-3.74e-09, 0.1696, -0.08003), (-0.02357, 0.1344, -0.06786), (0.02357, 0.1344, -0.06786), (0.01196, 0.1529, -0.06786), (-0.01196, 0.1529, -0.06786), (-0.01196, 0.1099, -0.06786), (0.01196, 0.1099, -0.06786), (9.37e-10, 0.1191, -0.1146), (-2.352e-09, 0.1758, -0.1146), (-0.02357, 0.1449, -0.1024), (0.02357, 0.1449, -0.1024), (0.01529, 0.165, -0.1024), (-0.01529, 0.165, -0.1024), (-0.01529, 0.1242, -0.1024), (0.01529, 0.1242, -0.1024), (-7.412e-10, 0.06871, -0.05), (-0.0376, 0.07366, -3.725e-09), (-0.01557, 0.06814, 0.08553), (-2.645e-09, 0.07311, 0.1002), (-7.437e-07, 0.2809, 0.03799), (-0.02621, 0.1438, -0.01876), (0.02621, 0.1438, -0.01876), (-4.05e-09, 0.1614, -0.05279), (-7.454e-10, 0.09315, -0.06077), (-0.02636, 0.03683, -0.03536), (0.02636, 0.03683, -0.03536), (0.04072, 0.03683, 3.114e-09), (0.02197, 0.04085, 0.09611), (-1.562e-09, 0.04085, 0.1108), (-0.02197, 0.04085, 0.09611), (-0.04072, 0.03683, -1.863e-09), (5.063e-10, 0.03435, -0.05), (-0.02736, 0.01842, -0.03536), (0.02736, 0.01842, -0.03536), (0.04227, 0.01842, 3.725e-09), (0.03064, 0.02042, 0.0996), (9.802e-09, 0.02042, 0.1142), (-0.03064, 0.02042, 0.0996), (1.13e-09, 0.01718, -0.05), (-0.04227, 0.01842, -9.313e-10), (-0.02803, 9.313e-10, 0.1075), (0.02803, 2.794e-09, 0.1075), (0.0194, 0.02042, 0.104), (-0.0194, 0.02042, 0.104), (0.03242, 2.794e-09, 0.2185), (0.006211, 0.07521, 0.2295), (-0.03242, 9.313e-10, 0.2185), (-0.006211, 0.07521, 0.2295), (0.02803, 2.794e-09, 0.3671), (0.01619, 0.02783, 0.3636), (-0.02803, 9.313e-10, 0.3671), (-0.01619, 0.02783, 0.3636), (0.02491, 2.794e-09, 0.4238), (0.01837, 0.02069, 0.4203), (-0.02491, 9.313e-10, 0.4238), (-0.01837, 0.02069, 0.4203), (0.02803, 2.794e-09, 0.482), (0.01725, 0.02778, 0.4785), (-0.02803, 9.313e-10, 0.482), (-0.01725, 0.02778, 0.4785), (0.02483, 3.725e-09, 0.8184), (0.0118, 0.05128, 0.5215), (-0.02483, 0.0, 0.8184), (-0.0118, 0.05128, 0.5215), (-0.02205, 0.05325, 0.2223), (0.02205, 0.05325, 0.2223), (-0.02645, 0.009121, 0.3296), (0.02645, 0.009121, 0.3296), (-0.02351, 0.007064, 0.4221), (0.02351, 0.007064, 0.4221), (-0.02645, 0.01665, 0.4803), (0.02645, 0.01665, 0.4803), (0.03242, 2.794e-09, 0.522), (-0.03242, 9.313e-10, 0.522), (-0.02205, 0.03029, 0.5361), (0.02205, 0.03029, 0.5361), (0.02645, 0.006006, 0.1057), (-0.02645, 0.006006, 0.1057), (-3.539e-08, 1.863e-09, 0.8184), (-2.887e-08, 0.07521, 0.2295), (-3.353e-08, 0.02783, 0.3636), (-3.539e-08, 0.02069, 0.4203), (-3.353e-08, 0.02778, 0.4785), (-3.353e-08, 0.05128, 0.5215)], [], [(24, 0, 1, 25), (25, 1, 2, 26), (26, 2, 3, 27), (27, 3, 4, 28), (28, 4, 5, 29), (29, 5, 6, 99), (3, 2, 15), (99, 6, 7, 31), (31, 7, 0, 24), (0, 7, 15), (6, 5, 15), (4, 3, 15), (2, 1, 15), (1, 0, 15), (7, 6, 15), (5, 4, 15), (46, 23, 16, 40), (45, 22, 23, 46), (44, 21, 22, 45), (43, 20, 21, 44), (41, 17, 84, 81), (17, 18, 102), (43, 101, 71, 20), (52, 31, 24, 53), (61, 55, 54), (60, 59, 54), (50, 28, 29, 51), (49, 27, 28, 50), (48, 26, 27, 49), (47, 25, 26, 48), (53, 24, 25, 47), (96, 39, 74, 77), (77, 74, 33, 95), (95, 33, 76, 75), (75, 76, 35, 73), (73, 35, 36, 70), (70, 36, 37, 98), (98, 37, 38, 97), (97, 38, 39, 96), (34, 42, 43, 35), (42, 34, 86, 82), (34, 33, 103), (41, 32, 39, 40), (35, 43, 44, 36), (36, 44, 45, 37), (37, 45, 46, 38), (38, 46, 40, 39), (16, 53, 47, 72), (72, 47, 48, 18), (18, 48, 49, 71), (71, 49, 50, 20), (20, 50, 51, 21), (55, 56, 54), (57, 58, 54), (23, 52, 53, 16), (59, 57, 54), (62, 60, 54), (56, 62, 54), (58, 61, 54), (68, 65, 61, 58), (67, 66, 62, 56), (66, 30, 60, 62), (69, 64, 57, 59), (64, 68, 58, 57), (63, 67, 56, 55), (30, 69, 59, 60), (65, 63, 55, 61), (22, 21, 63, 65), (30, 31, 69), (21, 51, 67, 63), (52, 23, 68, 64), (31, 52, 64, 69), (29, 30, 66), (51, 29, 66, 67), (23, 22, 65, 68), (18, 71, 101), (18, 17, 100), (76, 34, 35), (32, 33, 74), (33, 34, 76), (84, 80, 88, 92), (82, 86, 94, 90), (86, 79, 87, 94), (83, 82, 90, 91), (32, 85, 79, 103), (32, 41, 81, 85), (19, 83, 80, 102), (19, 42, 82, 83), (94, 87, 78), (91, 90, 78), (88, 91, 78), (93, 89, 78), (81, 84, 92, 89), (79, 85, 93, 87), (85, 81, 89, 93), (80, 83, 91, 88), (110, 96, 77, 104), (104, 77, 95, 111), (111, 95, 75, 105), (105, 75, 73, 106), (90, 94, 78), (92, 88, 78), (89, 92, 78), (87, 93, 78), (106, 73, 70, 107), (107, 70, 98, 108), (108, 98, 97, 109), (109, 97, 96, 110), (100, 40, 16, 72), (32, 74, 39), (30, 99, 31), (30, 29, 99), (17, 41, 40, 100), (72, 18, 100), (42, 19, 101, 43), (19, 18, 101), (18, 19, 102), (84, 17, 102, 80), (33, 32, 103), (86, 34, 103, 79), (117, 109, 110, 119), (116, 108, 109, 117, 123), (115, 107, 108, 116, 122), (114, 106, 107, 115), (113, 105, 106, 114), (118, 111, 105, 113), (112, 104, 111, 118), (119, 110, 104, 112), (8, 119, 112, 9), (9, 112, 118, 10), (10, 118, 113, 11), (11, 113, 114, 12), (12, 114, 115, 13), (157, 123, 117, 14), (14, 117, 119, 8), (156, 122, 125, 145), (13, 115, 122, 156), (145, 125, 129, 147), (157, 120, 126, 144), (146, 130, 134, 148), (144, 126, 130, 146), (148, 134, 138, 150), (147, 129, 133, 149), (155, 141, 140), (149, 133, 137, 151), (162, 137, 133, 161), (161, 133, 129, 160), (154, 153, 142), (160, 129, 125, 159), (159, 125, 122, 116), (162, 163, 141, 137), (163, 158, 140, 141), (132, 149, 151, 136), (128, 147, 149, 132), (135, 148, 150, 139), (127, 144, 146, 131), (131, 146, 148, 135), (124, 145, 147, 128), (151, 137, 141, 155), (150, 138, 153, 154), (136, 151, 155, 152), (152, 155, 140), (139, 150, 154, 143), (143, 154, 142), (121, 156, 145, 124), (123, 157, 144, 127), (120, 157, 14), (121, 13, 156), (127, 159, 116, 123), (143, 142, 158, 163), (139, 143, 163, 162), (139, 162, 161, 135), (135, 161, 160, 131), (131, 160, 159, 127)])
_uv = me_cylinder_001.uv_layers.new(name='UVMap')
_uv.uv.foreach_set('vector', [0.3647, 0.2628, 0.41, 0.2633, 0.4296, 0.3054, 0.3601, 0.3145, 0.3601, 0.3145, 0.4296, 0.3054, 0.4345, 0.3332, 0.3654, 0.3433, 0.3656, 0.06648, 0.4345, 0.07575, 0.4299, 0.1035, 0.3597, 0.09836, 0.3597, 0.09836, 0.4299, 0.1035, 0.4098, 0.1448, 0.3645, 0.145, 0.3645, 0.145, 0.4098, 0.1448, 0.4096, 0.1793, 0.3626, 0.1768, 0.3626, 0.1768, 0.4096, 0.1793, 0.4105, 0.2039, 0.3832, 0.204, 0.7036, 0.5726, 0.7165, 0.5437, 0.8111, 0.6336, 0.3832, 0.204, 0.4105, 0.2039, 0.4098, 0.2286, 0.3632, 0.2312, 0.3632, 0.2312, 0.4098, 0.2286, 0.41, 0.2633, 0.3647, 0.2628, 0.731, 0.7382, 0.7012, 0.7105, 0.8111, 0.6336, 0.6858, 0.6874, 0.6796, 0.6602, 0.8111, 0.6336, 0.6801, 0.6196, 0.7036, 0.5726, 0.8111, 0.6336, 0.8111, 0.7641, 0.7812, 0.7536, 0.8111, 0.6336, 0.7812, 0.7536, 0.731, 0.7382, 0.8111, 0.6336, 0.7012, 0.7105, 0.6858, 0.6874, 0.8111, 0.6336, 0.6796, 0.6602, 0.6801, 0.6196, 0.8111, 0.6336, 0.1767, 0.2608, 0.2405, 0.2361, 0.2461, 0.2853, 0.1771, 0.2981, 0.1695, 0.2031, 0.2405, 0.2034, 0.2405, 0.2361, 0.1767, 0.2608, 0.1774, 0.1455, 0.2408, 0.1708, 0.2405, 0.2034, 0.1695, 0.2031, 0.1782, 0.1083, 0.2468, 0.1219, 0.2408, 0.1708, 0.1774, 0.1455, 0.09084, 0.4358, 0.1119, 0.4544, 0.09529, 0.5021, 0.07051, 0.4791, 0.1119, 0.4544, 0.1569, 0.4829, 0.1331, 0.5047, 0.1782, 0.1083, 0.2097, 0.08413, 0.2529, 0.08999, 0.2468, 0.1219, 0.3026, 0.2393, 0.3632, 0.2312, 0.3647, 0.2628, 0.3077, 0.2747, 0.3396, 0.5095, 0.3382, 0.4903, 0.4059, 0.5257, 0.3882, 0.5543, 0.3536, 0.5641, 0.4059, 0.5257, 0.3079, 0.1329, 0.3645, 0.145, 0.3626, 0.1768, 0.3027, 0.1679, 0.3146, 0.09172, 0.3597, 0.09836, 0.3645, 0.145, 0.3079, 0.1329, 0.3214, 0.05516, 0.3656, 0.06648, 0.3597, 0.09836, 0.3146, 0.09172, 0.3145, 0.3166, 0.3601, 0.3145, 0.3654, 0.3433, 0.3203, 0.3539, 0.3077, 0.2747, 0.3647, 0.2628, 0.3601, 0.3145, 0.3145, 0.3166, 0.1055, 0.3243, 0.1239, 0.3147, 0.142, 0.3629, 0.1242, 0.368, 0.1242, 0.368, 0.142, 0.3629, 0.146, 0.3971, 0.1302, 0.4027, 0.1328, 0.003304, 0.1485, 0.009176, 0.1441, 0.04323, 0.1263, 0.03791, 0.1263, 0.03791, 0.1441, 0.04323, 0.1254, 0.0911, 0.107, 0.08124, 0.107, 0.08124, 0.1254, 0.0911, 0.0812, 0.1633, 0.01502, 0.1818, 0.01502, 0.1818, 0.0812, 0.1633, 0.06509, 0.2025, 0.003304, 0.2021, 0.003304, 0.2021, 0.06509, 0.2025, 0.08069, 0.2418, 0.01474, 0.2224, 0.01474, 0.2224, 0.08069, 0.2418, 0.1239, 0.3147, 0.1055, 0.3243, 0.1613, 0.04807, 0.1905, 0.05826, 0.1782, 0.1083, 0.1254, 0.0911, 0.1981, 0.5528, 0.2177, 0.5826, 0.1738, 0.6042, 0.1531, 0.5693, 0.2177, 0.5826, 0.2177, 0.631, 0.1959, 0.6273, 0.1888, 0.3485, 0.1594, 0.3583, 0.1239, 0.3147, 0.1771, 0.2981, 0.1254, 0.0911, 0.1782, 0.1083, 0.1774, 0.1455, 0.0812, 0.1633, 0.0812, 0.1633, 0.1774, 0.1455, 0.1695, 0.2031, 0.06509, 0.2025, 0.06509, 0.2025, 0.1695, 0.2031, 0.1767, 0.2608, 0.08069, 0.2418, 0.08069, 0.2418, 0.1767, 0.2608, 0.1771, 0.2981, 0.1239, 0.3147, 0.2461, 0.2853, 0.3077, 0.2747, 0.3145, 0.3166, 0.2519, 0.3175, 0.2519, 0.3175, 0.3145, 0.3166, 0.3203, 0.3539, 0.2556, 0.3522, 0.2572, 0.05548, 0.3214, 0.05516, 0.3146, 0.09172, 0.2529, 0.08999, 0.2529, 0.08999, 0.3146, 0.09172, 0.3079, 0.1329, 0.2468, 0.1219, 0.2468, 0.1219, 0.3079, 0.1329, 0.3027, 0.1679, 0.2408, 0.1708, 0.3382, 0.4903, 0.3635, 0.4745, 0.4059, 0.5257, 0.3447, 0.5515, 0.3295, 0.5258, 0.4059, 0.5257, 0.2405, 0.2361, 0.3026, 0.2393, 0.3077, 0.2747, 0.2461, 0.2853, 0.3536, 0.5641, 0.3447, 0.5515, 0.4059, 0.5257, 0.3772, 0.4675, 0.4034, 0.4921, 0.4059, 0.5257, 0.3635, 0.4745, 0.3772, 0.4675, 0.4059, 0.5257, 0.3295, 0.5258, 0.3396, 0.5095, 0.4059, 0.5257, 0.256, 0.5162, 0.2709, 0.4927, 0.3396, 0.5095, 0.3295, 0.5258, 0.3149, 0.4441, 0.3558, 0.4367, 0.3772, 0.4675, 0.3635, 0.4745, 0.3558, 0.4367, 0.3908, 0.4529, 0.4034, 0.4921, 0.3772, 0.4675, 0.3203, 0.5816, 0.2873, 0.5561, 0.3447, 0.5515, 0.3536, 0.5641, 0.2873, 0.5561, 0.256, 0.5162, 0.3295, 0.5258, 0.3447, 0.5515, 0.2685, 0.4649, 0.3149, 0.4441, 0.3635, 0.4745, 0.3382, 0.4903, 0.3589, 0.5833, 0.3203, 0.5816, 0.3536, 0.5641, 0.3882, 0.5543, 0.2709, 0.4927, 0.2685, 0.4649, 0.3382, 0.4903, 0.3396, 0.5095, 0.2457, 0.4865, 0.242, 0.4473, 0.2685, 0.4649, 0.2709, 0.4927, 0.3589, 0.5833, 0.3235, 0.6139, 0.3203, 0.5816, 0.242, 0.4473, 0.3058, 0.4209, 0.3149, 0.4441, 0.2685, 0.4649, 0.2688, 0.5724, 0.2243, 0.5195, 0.256, 0.5162, 0.2873, 0.5561, 0.3235, 0.6139, 0.2688, 0.5724, 0.2873, 0.5561, 0.3203, 0.5816, 0.3735, 0.4093, 0.3908, 0.4529, 0.3558, 0.4367, 0.3058, 0.4209, 0.3735, 0.4093, 0.3558, 0.4367, 0.3149, 0.4441, 0.2243, 0.5195, 0.2457, 0.4865, 0.2709, 0.4927, 0.256, 0.5162, 0.2572, 0.05548, 0.2529, 0.08999, 0.2097, 0.08413, 0.2556, 0.3522, 0.2123, 0.3485, 0.2084, 0.3228, 0.1441, 0.04323, 0.1613, 0.04807, 0.1254, 0.0911, 0.1594, 0.3583, 0.146, 0.3971, 0.142, 0.3629, 0.1485, 0.009176, 0.1613, 0.04807, 0.1441, 0.04323, 0.09529, 0.5021, 0.09819, 0.5367, 0.06766, 0.5646, 0.06474, 0.5402, 0.1531, 0.5693, 0.1738, 0.6042, 0.1233, 0.6101, 0.1091, 0.5873, 0.1738, 0.6042, 0.1624, 0.627, 0.1131, 0.6332, 0.1233, 0.6101, 0.1324, 0.5426, 0.1531, 0.5693, 0.1091, 0.5873, 0.09172, 0.5697, 0.06295, 0.4136, 0.03757, 0.4554, 0.01382, 0.4647, 0.01646, 0.4314, 0.06295, 0.4136, 0.09084, 0.4358, 0.07051, 0.4791, 0.03757, 0.4554, 0.1813, 0.5303, 0.1324, 0.5426, 0.09819, 0.5367, 0.1331, 0.5047, 0.1813, 0.5303, 0.1981, 0.5528, 0.1531, 0.5693, 0.1324, 0.5426, 0.1233, 0.6101, 0.1131, 0.6332, 0.02734, 0.6016, 0.09172, 0.5697, 0.1091, 0.5873, 0.02734, 0.6016, 0.06766, 0.5646, 0.09172, 0.5697, 0.02734, 0.6016, 0.02725, 0.5052, 0.04872, 0.5213, 0.02734, 0.6016, 0.07051, 0.4791, 0.09529, 0.5021, 0.06474, 0.5402, 0.04872, 0.5213, 0.01382, 0.4647, 0.03757, 0.4554, 0.02725, 0.5052, 0.003304, 0.5134, 0.03757, 0.4554, 0.07051, 0.4791, 0.04872, 0.5213, 0.02725, 0.5052, 0.09819, 0.5367, 0.1324, 0.5426, 0.09172, 0.5697, 0.06766, 0.5646, 0.7899, 0.4295, 0.8357, 0.4074, 0.8598, 0.4533, 0.8145, 0.476, 0.8145, 0.476, 0.8598, 0.4533, 0.873, 0.4907, 0.8319, 0.5139, 0.8319, 0.02654, 0.873, 0.0497, 0.8598, 0.08708, 0.8145, 0.06435, 0.8145, 0.06435, 0.8598, 0.08708, 0.8357, 0.133, 0.7899, 0.1109, 0.1091, 0.5873, 0.1233, 0.6101, 0.02734, 0.6016, 0.06474, 0.5402, 0.06766, 0.5646, 0.02734, 0.6016, 0.04872, 0.5213, 0.06474, 0.5402, 0.02734, 0.6016, 0.003304, 0.5134, 0.02725, 0.5052, 0.02734, 0.6016, 0.7899, 0.1109, 0.8357, 0.133, 0.7787, 0.2402, 0.7381, 0.235, 0.7381, 0.235, 0.7787, 0.2402, 0.7786, 0.2702, 0.7329, 0.2702, 0.7329, 0.2702, 0.7786, 0.2702, 0.7787, 0.3001, 0.7381, 0.3054, 0.7381, 0.3054, 0.7787, 0.3001, 0.8357, 0.4074, 0.7899, 0.4295, 0.2084, 0.3228, 0.1771, 0.2981, 0.2461, 0.2853, 0.2519, 0.3175, 0.1594, 0.3583, 0.142, 0.3629, 0.1239, 0.3147, 0.3589, 0.5833, 0.3616, 0.6108, 0.3235, 0.6139, 0.3908, 0.4529, 0.3735, 0.4093, 0.4059, 0.4297, 0.2123, 0.3485, 0.1888, 0.3485, 0.1771, 0.2981, 0.2084, 0.3228, 0.2519, 0.3175, 0.2556, 0.3522, 0.2084, 0.3228, 0.1905, 0.05826, 0.2139, 0.05858, 0.2097, 0.08413, 0.1782, 0.1083, 0.2139, 0.05858, 0.2572, 0.05548, 0.2097, 0.08413, 0.1569, 0.4829, 0.1813, 0.5303, 0.1331, 0.5047, 0.09529, 0.5021, 0.1119, 0.4544, 0.1331, 0.5047, 0.09819, 0.5367, 0.0147, 0.4093, 0.06295, 0.4136, 0.01646, 0.4314, 0.1738, 0.6042, 0.2177, 0.5826, 0.1959, 0.6273, 0.1624, 0.627, 0.7097, 0.3166, 0.7381, 0.3054, 0.7899, 0.4295, 0.7671, 0.4406, 0.705, 0.2702, 0.7329, 0.2702, 0.7381, 0.3054, 0.7097, 0.3166, 0.7079, 0.3004, 0.7097, 0.2237, 0.7381, 0.235, 0.7329, 0.2702, 0.705, 0.2702, 0.7079, 0.24, 0.7671, 0.0998, 0.7899, 0.1109, 0.7381, 0.235, 0.7097, 0.2237, 0.7918, 0.05296, 0.8145, 0.06435, 0.7899, 0.1109, 0.7671, 0.0998, 0.8113, 0.01493, 0.8319, 0.02654, 0.8145, 0.06435, 0.7918, 0.05296, 0.7918, 0.4874, 0.8145, 0.476, 0.8319, 0.5139, 0.8113, 0.5255, 0.7671, 0.4406, 0.7899, 0.4295, 0.8145, 0.476, 0.7918, 0.4874, 0.7441, 0.4519, 0.7671, 0.4406, 0.7918, 0.4874, 0.7691, 0.4988, 0.7691, 0.4988, 0.7918, 0.4874, 0.8113, 0.5255, 0.7907, 0.5371, 0.7907, 0.003304, 0.8113, 0.01493, 0.7918, 0.05296, 0.7691, 0.04154, 0.7691, 0.04154, 0.7918, 0.05296, 0.7671, 0.0998, 0.7441, 0.08847, 0.7441, 0.08847, 0.7671, 0.0998, 0.7097, 0.2237, 0.6819, 0.2161, 0.6883, 0.3112, 0.7079, 0.3004, 0.7097, 0.3166, 0.6819, 0.3243, 0.6819, 0.3243, 0.7097, 0.3166, 0.7671, 0.4406, 0.7441, 0.4519, 0.5206, 0.9967, 0.4984, 0.9961, 0.4494, 0.8219, 0.4828, 0.8327, 0.6819, 0.2161, 0.7097, 0.2237, 0.7079, 0.24, 0.6883, 0.2292, 0.4828, 0.8327, 0.4494, 0.8219, 0.5011, 0.6393, 0.5341, 0.688, 0.6398, 0.003304, 0.6488, 0.00445, 0.673, 0.1578, 0.6021, 0.1673, 0.6533, 0.312, 0.6647, 0.3665, 0.6607, 0.4501, 0.6501, 0.4476, 0.6021, 0.1673, 0.673, 0.1578, 0.6647, 0.3665, 0.6533, 0.312, 0.6501, 0.4476, 0.6607, 0.4501, 0.6669, 0.5345, 0.6425, 0.534, 0.5341, 0.688, 0.5011, 0.6393, 0.51, 0.555, 0.5309, 0.5524, 0.5109, 0.387, 0.48, 0.4042, 0.5442, 0.00737, 0.5309, 0.5524, 0.51, 0.555, 0.5008, 0.4674, 0.5233, 0.466, 0.4769, 0.4709, 0.5008, 0.4674, 0.51, 0.555, 0.4839, 0.555, 0.4839, 0.555, 0.51, 0.555, 0.5011, 0.6393, 0.4776, 0.6361, 0.6301, 0.613, 0.673, 0.5916, 0.6635, 0.9926, 0.4776, 0.6361, 0.5011, 0.6393, 0.4494, 0.8219, 0.4411, 0.8218, 0.4411, 0.8218, 0.4494, 0.8219, 0.4984, 0.9961, 0.4679, 0.9878, 0.4769, 0.4709, 0.4643, 0.4049, 0.48, 0.4042, 0.5008, 0.4674, 0.4643, 0.4049, 0.5082, 0.003304, 0.5442, 0.00737, 0.48, 0.4042, 0.5415, 0.5499, 0.5309, 0.5524, 0.5233, 0.466, 0.5477, 0.4655, 0.5454, 0.6335, 0.5341, 0.688, 0.5309, 0.5524, 0.5415, 0.5499, 0.6292, 0.445, 0.6501, 0.4476, 0.6425, 0.534, 0.62, 0.5326, 0.5686, 0.1781, 0.6021, 0.1673, 0.6533, 0.312, 0.6203, 0.3607, 0.6203, 0.3607, 0.6533, 0.312, 0.6501, 0.4476, 0.6292, 0.445, 0.5538, 0.8422, 0.4828, 0.8327, 0.5341, 0.688, 0.5454, 0.6335, 0.5233, 0.466, 0.5008, 0.4674, 0.48, 0.4042, 0.5109, 0.387, 0.6425, 0.534, 0.6669, 0.5345, 0.673, 0.5916, 0.6301, 0.613, 0.5477, 0.4655, 0.5233, 0.466, 0.5109, 0.387, 0.5538, 0.4084, 0.5538, 0.4084, 0.5109, 0.387, 0.5442, 0.00737, 0.62, 0.5326, 0.6425, 0.534, 0.6301, 0.613, 0.5992, 0.5958, 0.5992, 0.5958, 0.6301, 0.613, 0.6635, 0.9926, 0.5296, 0.9956, 0.5206, 0.9967, 0.4828, 0.8327, 0.5538, 0.8422, 0.6177, 0.003908, 0.6398, 0.003304, 0.6021, 0.1673, 0.5686, 0.1781, 0.6796, 0.3135, 0.6883, 0.3112, 0.6819, 0.3243, 0.6796, 0.2269, 0.6819, 0.2161, 0.6883, 0.2292, 0.5686, 0.1781, 0.5604, 0.1782, 0.5871, 0.01218, 0.6177, 0.003908, 0.5992, 0.5958, 0.6635, 0.9926, 0.6274, 0.9967, 0.5835, 0.5951, 0.62, 0.5326, 0.5992, 0.5958, 0.5835, 0.5951, 0.5962, 0.5291, 0.62, 0.5326, 0.5962, 0.5291, 0.6031, 0.445, 0.6292, 0.445, 0.6292, 0.445, 0.6031, 0.445, 0.5968, 0.3639, 0.6203, 0.3607, 0.6203, 0.3607, 0.5968, 0.3639, 0.5604, 0.1782, 0.5686, 0.1781])
me_cylinder_001.materials.append(mat_ice)
me_cylinder_001.update()
me_cylinder_002 = bpy.data.meshes.new('Cylinder.002')
me_cylinder_002.from_pydata([(-0.018, 0.02925, 1.397e-09), (-0.018, 0.0202, -0.02026), (-0.018, -1.746e-09, -0.02925), (-0.018, -0.02026, -0.02026), (-0.018, -0.02925, 5.21e-09), (-0.018, -0.02068, 0.02068), (-0.018, -2.575e-05, 0.02858), (-0.018, 0.02068, 0.02068), (-0.02551, 0.04366, 1.746e-09), (-0.02551, 0.03088, -0.03088), (-0.02551, -0.0003736, -0.03883), (-0.02551, -0.03088, -0.03088), (-0.02551, -0.03903, -0.0001787), (-0.02551, -0.03088, 0.03088), (-0.02551, 3.492e-10, 0.04366), (-0.02551, 0.02696, 0.02715), (-0.04316, -0.05079, 0.01096), (-0.04316, -0.03835, 0.041), (-0.04316, -0.008306, 0.05345), (-0.04316, 0.02174, 0.041), (-0.04042, -0.04403, 0.01096), (-0.04042, -0.03357, 0.03622), (-0.04042, -0.008306, 0.04669), (-0.04042, 0.01696, 0.03622), (-0.04456, 0.04855, -0.003375), (-0.04456, 0.03631, -0.03294), (-0.04456, 0.006738, -0.04519), (-0.04456, 0.03631, 0.02619), (-0.04182, 0.0419, -0.003375), (-0.04182, 0.0316, -0.02824), (-0.04182, 0.006738, -0.03854), (-0.04182, 0.0316, 0.02149), (-0.04214, -0.004505, -0.04699), (-0.04214, -0.03184, -0.03567), (-0.04214, -0.04316, -0.008337), (-0.0394, -0.004505, -0.04084), (-0.0394, -0.02749, -0.03132), (-0.0394, -0.03701, -0.008337), (-0.02551, 0.03672, 1.63e-09), (-0.02551, 0.02537, -0.02543), (-0.02551, -0.0003736, -0.03268), (-0.02551, -0.02543, -0.02543), (-0.02551, -0.03288, -0.0001787), (-0.02551, -0.02596, 0.02596), (-0.02551, -2.575e-05, 0.03589), (-0.02551, 0.02261, 0.02281), (-0.05071, 0.0455, 0.004326), (-0.05071, 0.03309, -0.02563), (-0.05071, 0.003142, 0.04668), (-0.05071, 0.03309, 0.03428), (-0.04798, 0.03688, 0.004326), (-0.04798, 0.027, -0.01953), (-0.04798, 0.003142, 0.03806), (-0.04798, 0.027, 0.02818), (-0.05054, 0.03121, -0.03388), (-0.05054, -2.575e-05, -0.04682), (-0.05054, -0.03126, -0.03388), (-0.0478, 0.02485, -0.02752), (-0.0478, -2.575e-05, -0.03783), (-0.0478, -0.02491, -0.02752), (-0.05174, -0.03754, -0.02371), (-0.05174, -0.0496, 0.00542), (-0.05174, -0.03754, 0.03455), (-0.05174, -0.00841, 0.04661), (-0.049, -0.03161, -0.01778), (-0.049, -0.04122, 0.00542), (-0.049, -0.03161, 0.02862), (-0.049, -0.00841, 0.03823), (-0.03687, 0.02201, 4.075e-09), (-0.03687, 0.01556, -0.01556), (-0.03687, -6.379e-06, -0.02143), (-0.03687, -0.01556, -0.01556), (-0.03687, -0.02201, 7.771e-09), (-0.03687, -0.01517, 0.01519), (-0.03687, 3.376e-09, 0.02201), (-0.03687, 0.01516, 0.01519), (-0.03687, 0.02925, 4.191e-09), (-0.03687, 0.02068, -0.02068), (-0.03687, -6.379e-06, -0.02848), (-0.03687, -0.02068, -0.02068), (-0.03687, -0.02925, 8.004e-09), (-0.03687, -0.02016, 0.02018), (-0.03687, 2.91e-09, 0.02925), (-0.03687, 0.02015, 0.02018), (-0.05543, 0.0349, -0.003278), (-0.05543, 0.02555, -0.02584), (-0.05543, 0.002983, -0.03519), (-0.05543, 0.02555, 0.01929), (-0.05269, 0.027, -0.003278), (-0.05269, 0.01997, -0.02026), (-0.05269, 0.002983, -0.02729), (-0.05269, 0.01997, 0.0137), (-0.05575, -0.003222, -0.03707), (-0.05575, -0.02685, -0.02729), (-0.05575, -0.03664, -0.003658), (-0.05575, -0.02685, 0.01997), (-0.05301, -0.003222, -0.0288), (-0.05301, -0.021, -0.02144), (-0.05301, -0.02837, -0.003658), (-0.05301, -0.021, 0.01412), (-0.05716, -0.02385, 0.02503), (-0.05716, -6.376e-06, 0.0349), (-0.05716, 0.02384, 0.02503), (-0.05442, -0.01795, 0.01913), (-0.05442, -6.375e-06, 0.02656), (-0.05442, 0.01794, 0.01913), (-0.05376, 0.01685, 5.18e-09), (-0.05376, 0.01191, -0.01191), (-0.05376, 1.048e-09, -0.01685), (-0.05376, -0.01191, -0.01191), (-0.05376, -0.01685, 8.906e-09), (-0.05376, -0.01191, 0.01191), (-0.05376, 4.773e-09, 0.01685), (-0.05376, 0.01191, 0.01191), (-0.05823, 0.02226, 5.442e-09), (-0.05823, 0.01574, -0.01574), (-0.05823, 8.149e-10, -0.02226), (-0.05823, -0.01574, -0.01574), (-0.05823, -0.02226, 9.168e-09), (-0.05823, -0.01574, 0.01574), (-0.05823, 4.075e-09, 0.02226), (-0.05823, 0.01574, 0.01574), (-0.05291, 0.004865, 4.744e-09), (-0.05291, 0.00344, -0.00344), (-0.05291, 1.804e-09, -0.004865), (-0.05291, -0.00344, -0.00344), (-0.05291, -0.004865, 8.236e-09), (-0.05291, -0.00344, 0.00344), (-0.05291, 6.519e-09, 0.004865), (-0.05291, 0.00344, 0.00344), (-0.05291, 0.01665, 4.715e-09), (-0.05291, 0.01178, -0.01178), (-0.05291, 1.222e-09, -0.01665), (-0.05291, -0.01178, -0.01178), (-0.05291, -0.01665, 8.411e-09), (-0.05291, -0.01178, 0.01178), (-0.05291, 4.889e-09, 0.01665), (-0.05291, 0.01178, 0.01178), (-0.05945, 0.01215, 0.001836), (-0.05945, 0.008038, -0.008088), (-0.05945, -0.001885, -0.0122), (-0.05945, -0.01181, -0.008088), (-0.05671, 0.007572, 0.001836), (-0.05671, 0.004802, -0.004852), (-0.05671, -0.001885, -0.007622), (-0.05671, -0.008573, -0.004852), (-0.06017, -0.01048, 0.01317), (-0.06017, -0.001046, 0.01708), (-0.06017, 0.008388, 0.01317), (-0.06017, 0.0123, 0.003737), (-0.05743, -0.007403, 0.01009), (-0.05743, -0.001046, 0.01273), (-0.05743, 0.005312, 0.01009), (-0.05743, 0.007945, 0.003737), (-0.05887, -0.011, -0.006666), (-0.05887, -0.0148, 0.002495), (-0.05887, -0.011, 0.01166), (-0.05613, -0.008017, -0.003679), (-0.05613, -0.01057, 0.002495), (-0.05613, -0.008017, 0.008669), (-0.05291, 0.01122, 4.453e-09), (-0.05291, 0.007936, -0.007936), (-0.05291, 1.397e-09, -0.01122), (-0.05291, -0.007936, -0.007936), (-0.05291, -0.01122, 8.236e-09), (-0.05291, -0.007936, 0.007936), (-0.05291, 5.588e-09, 0.01122), (-0.05291, 0.007936, 0.007936), (-0.06187, 0.005894, 0.00221), (-0.06025, 0.003838, -0.002752), (-0.06147, -0.001124, -0.004808), (-0.06147, -0.006087, -0.002752), (-0.06025, -0.008143, 0.00221), (-0.06156, -0.006087, 0.007173), (-0.06156, -0.001124, 0.009229), (-0.06187, 0.003838, 0.007173), (-0.05976, -0.001124, 0.00221), (-0.03297, -0.004364, 0.0434), (-0.03297, -0.03075, 0.03247), (-0.03434, -0.04352, 0.005209), (-0.03297, -0.03727, 0.005209), (-0.03434, 0.02354, 0.03299), (-0.03434, -0.004364, 0.05046), (-0.03434, -0.03574, 0.03747), (-0.03297, 0.01912, 0.02857), (-0.03245, -0.03387, -0.004133), (-0.03382, -0.03983, -0.004133), (-0.03382, -0.002396, -0.04156), (-0.03245, -0.002396, -0.03561), (-0.03382, -0.03218, -0.03436), (-0.03245, -0.02743, -0.02961), (-0.0329, -2.578e-05, -0.03287), (-0.0329, -0.02189, -0.02314), (-0.03802, -0.02747, -0.02872), (-0.03802, -2.578e-05, -0.04094), (-0.03802, 0.02737, -0.02872), (-0.0329, 0.02179, -0.02314), (-0.03863, -0.04234, 0.002691), (-0.03863, -0.03116, 0.02968), (-0.0335, -0.03457, 0.002691), (-0.0335, -0.02567, 0.02419), (-0.03863, -0.03051, -0.0238), (-0.0335, -0.02514, -0.01842), (-0.03863, -0.00411, 0.03994), (-0.0335, -0.00411, 0.03234), (-0.03367, 0.003047, -0.03449), (-0.03367, 0.03003, -0.02792), (-0.03504, 0.04787, -0.001753), (-0.03504, 0.0306, 0.02582), (-0.03504, 0.003047, -0.04069), (-0.03367, 0.02621, 0.02144), (-0.03504, 0.03498, -0.03287), (-0.03367, 0.04087, -0.001753), (-0.03299, 0.02336, 0.02397), (-0.03299, 0.001483, 0.03226), (-0.03811, 0.02828, -0.02472), (-0.03811, 0.04028, 0.00215), (-0.03811, 0.02894, 0.02954), (-0.03299, 0.0324, 0.00215), (-0.03299, 0.02283, -0.01927), (-0.03811, 0.001483, 0.03997), (-0.04565, -0.01606, 0.01661), (-0.04565, -2.577e-05, 0.02383), (-0.04702, 0.02127, 0.02188), (-0.04702, -2.577e-05, 0.03148), (-0.04565, 0.016, 0.01661), (-0.04702, -0.02133, 0.02188), (-0.04494, -0.02477, -0.001833), (-0.04494, -0.01799, -0.0182), (-0.04631, -0.001588, -0.03174), (-0.04494, -0.001588, -0.02432), (-0.04631, -0.02279, 0.01943), (-0.04631, -0.03238, -0.001833), (-0.04631, -0.02337, -0.02358), (-0.04494, -0.01754, 0.01419), (-0.04478, 0.02405, -0.001644), (-0.04478, 0.01698, 0.01398), (-0.04615, 0.001416, -0.03083), (-0.04615, 0.02268, -0.02287), (-0.04478, 0.01743, -0.01761), (-0.04478, 0.001416, -0.02359), (-0.04615, 0.03147, -0.001644), (-0.04615, 0.0221, 0.0191), (-0.04755, -2.577e-05, 0.02131), (-0.04755, -0.01509, 0.01506), (-0.04755, -0.02134, -5.034e-06), (-0.04755, -0.01509, -0.01507), (-0.04755, -2.577e-05, -0.02132), (-0.04755, 0.01504, -0.01507), (-0.04755, 0.01504, 0.01506), (-0.04755, 0.02128, -5.037e-06)], [], [(6, 7, 83, 82), (209, 205, 30, 26), (208, 207, 24, 27), (188, 187, 32, 35), (186, 185, 37, 34), (182, 181, 19, 18), (180, 179, 16, 20), (177, 178, 21, 22), (205, 206, 29, 30), (21, 20, 16, 17), (22, 21, 17, 18), (23, 22, 18, 19), (183, 182, 18, 17), (184, 177, 22, 23), (179, 183, 17, 16), (181, 184, 23, 19), (178, 180, 20, 21), (29, 28, 24, 25), (30, 29, 25, 26), (28, 31, 27, 24), (210, 208, 27, 31), (211, 209, 26, 25), (206, 212, 28, 29), (207, 211, 25, 24), (212, 210, 31, 28), (36, 35, 32, 33), (37, 36, 33, 34), (189, 186, 34, 33), (187, 189, 33, 32), (190, 188, 35, 36), (185, 190, 36, 37), (217, 216, 46, 49), (193, 192, 59, 56), (192, 191, 58, 59), (202, 201, 60, 64), (200, 199, 65, 66), (197, 198, 62, 61), (216, 215, 47, 46), (213, 214, 52, 53), (51, 50, 46, 47), (53, 52, 48, 49), (50, 53, 49, 46), (219, 218, 50, 51), (218, 213, 53, 50), (214, 220, 48, 52), (220, 217, 49, 48), (215, 219, 51, 47), (58, 57, 54, 55), (59, 58, 55, 56), (195, 194, 55, 54), (191, 196, 57, 58), (196, 195, 54, 57), (194, 193, 56, 55), (65, 64, 60, 61), (66, 65, 61, 62), (67, 66, 62, 63), (198, 203, 63, 62), (201, 197, 61, 60), (204, 200, 66, 67), (203, 204, 67, 63), (199, 202, 64, 65), (244, 243, 120, 119), (4, 5, 81, 80), (2, 3, 79, 78), (0, 1, 77, 76), (7, 0, 76, 83), (5, 6, 82, 81), (3, 4, 80, 79), (1, 2, 78, 77), (240, 239, 89, 90), (238, 237, 86, 85), (232, 231, 95, 94), (230, 229, 92, 96), (227, 228, 97, 98), (224, 223, 102, 101), (222, 221, 103, 104), (235, 236, 91, 88), (89, 88, 84, 85), (90, 89, 85, 86), (88, 91, 87, 84), (237, 240, 90, 86), (241, 238, 85, 84), (236, 242, 87, 91), (242, 241, 84, 87), (239, 235, 88, 89), (97, 96, 92, 93), (98, 97, 93, 94), (99, 98, 94, 95), (229, 233, 93, 92), (234, 227, 98, 99), (231, 234, 99, 95), (228, 230, 96, 97), (233, 232, 94, 93), (104, 103, 100, 101), (105, 104, 101, 102), (225, 222, 104, 105), (223, 225, 105, 102), (221, 226, 100, 103), (226, 224, 101, 100), (246, 245, 118, 117), (248, 247, 116, 115), (243, 249, 121, 120), (245, 244, 119, 118), (247, 246, 117, 116), (250, 248, 115, 114), (249, 250, 114, 121), (107, 106, 114, 115), (108, 107, 115, 116), (109, 108, 116, 117), (110, 109, 117, 118), (111, 110, 118, 119), (112, 111, 119, 120), (113, 112, 120, 121), (106, 113, 121, 114), (129, 122, 168, 175), (130, 131, 139, 138), (132, 133, 141, 140), (162, 161, 143, 144), (134, 135, 156, 155), (164, 163, 157, 158), (167, 166, 151, 152), (136, 137, 148, 147), (166, 165, 150, 151), (143, 142, 138, 139), (144, 143, 139, 140), (145, 144, 140, 141), (163, 162, 144, 145), (133, 163, 145, 141), (161, 160, 142, 143), (160, 130, 138, 142), (131, 132, 140, 139), (151, 150, 146, 147), (152, 151, 147, 148), (153, 152, 148, 149), (165, 135, 146, 150), (137, 130, 149, 148), (135, 136, 147, 146), (130, 160, 153, 149), (160, 167, 152, 153), (158, 157, 154, 155), (159, 158, 155, 156), (165, 164, 158, 159), (135, 165, 159, 156), (163, 133, 154, 157), (133, 134, 155, 154), (123, 122, 160, 161), (124, 123, 161, 162), (125, 124, 162, 163), (126, 125, 163, 164), (127, 126, 164, 165), (128, 127, 165, 166), (129, 128, 166, 167), (122, 129, 167, 160), (176, 171, 172), (127, 128, 174, 173), (125, 126, 172, 171), (123, 124, 170, 169), (128, 129, 175, 174), (126, 127, 173, 172), (124, 125, 171, 170), (122, 123, 169, 168), (176, 170, 171), (175, 176, 174), (168, 169, 170, 176), (174, 176, 172, 173), (175, 168, 176), (43, 42, 180, 178), (15, 45, 184, 181), (12, 13, 183, 179), (45, 44, 177, 184), (13, 14, 182, 183), (44, 43, 178, 177), (42, 12, 179, 180), (14, 15, 181, 182), (42, 41, 190, 185), (41, 40, 188, 190), (10, 11, 189, 187), (11, 12, 186, 189), (12, 42, 185, 186), (40, 10, 187, 188), (40, 41, 193, 194), (1, 39, 195, 196), (2, 1, 196, 191), (39, 40, 194, 195), (3, 2, 191, 192), (41, 3, 192, 193), (4, 3, 202, 199), (44, 6, 204, 203), (6, 5, 200, 204), (41, 42, 197, 201), (43, 44, 203, 198), (42, 43, 198, 197), (5, 4, 199, 200), (3, 41, 201, 202), (38, 45, 210, 212), (8, 9, 211, 207), (39, 38, 212, 206), (9, 10, 209, 211), (45, 15, 208, 210), (40, 39, 206, 205), (15, 8, 207, 208), (10, 40, 205, 209), (39, 1, 219, 215), (44, 45, 217, 220), (6, 44, 220, 214), (0, 7, 213, 218), (1, 0, 218, 219), (7, 6, 214, 213), (38, 39, 215, 216), (45, 38, 216, 217), (81, 82, 224, 226), (73, 81, 226, 221), (83, 75, 225, 223), (75, 74, 222, 225), (74, 73, 221, 222), (82, 83, 223, 224), (79, 80, 232, 233), (71, 70, 230, 228), (81, 73, 234, 231), (73, 72, 227, 234), (78, 79, 233, 229), (72, 71, 228, 227), (70, 78, 229, 230), (80, 81, 231, 232), (69, 68, 235, 239), (83, 76, 241, 242), (75, 83, 242, 236), (76, 77, 238, 241), (78, 70, 240, 237), (68, 75, 236, 235), (77, 78, 237, 238), (70, 69, 239, 240), (75, 68, 250, 249), (68, 69, 248, 250), (70, 71, 246, 247), (72, 73, 244, 245), (74, 75, 249, 243), (69, 70, 247, 248), (71, 72, 245, 246), (73, 74, 243, 244)])
_uv = me_cylinder_002.uv_layers.new(name='UVMap')
_uv.uv.foreach_set('vector', [0.1853, 0.5805, 0.1863, 0.6388, 0.1024, 0.6394, 0.1, 0.5806, 0.2747, 0.762, 0.2838, 0.7775, 0.2435, 0.7754, 0.2276, 0.7606, 0.2747, 0.5033, 0.2617, 0.5894, 0.219, 0.5911, 0.2276, 0.5057, 0.8467, 0.3377, 0.8562, 0.3227, 0.8979, 0.318, 0.882, 0.331, 0.84, 0.1581, 0.8326, 0.1425, 0.8671, 0.1464, 0.8811, 0.1615, 0.8555, 0.58, 0.8836, 0.6631, 0.8368, 0.6604, 0.8143, 0.5769, 0.8915, 0.3959, 0.8788, 0.4093, 0.8303, 0.4072, 0.8489, 0.3954, 0.8598, 0.744, 0.8515, 0.817, 0.816, 0.8176, 0.8237, 0.7448, 0.2838, 0.7775, 0.2676, 0.8479, 0.2314, 0.8468, 0.2435, 0.7754, 0.3555, 0.8681, 0.399, 0.9263, 0.3866, 0.9441, 0.3349, 0.875, 0.3555, 0.7955, 0.3555, 0.8681, 0.3349, 0.875, 0.3349, 0.7886, 0.399, 0.7373, 0.3555, 0.7955, 0.3349, 0.7886, 0.3866, 0.7194, 0.851, 0.4939, 0.8555, 0.58, 0.8143, 0.5769, 0.8107, 0.4916, 0.8919, 0.6792, 0.8598, 0.744, 0.8237, 0.7448, 0.8514, 0.6768, 0.8788, 0.4093, 0.851, 0.4939, 0.8107, 0.4916, 0.8303, 0.4072, 0.8836, 0.6631, 0.8919, 0.6792, 0.8514, 0.6768, 0.8368, 0.6604, 0.8515, 0.817, 0.8747, 0.8881, 0.8324, 0.8897, 0.816, 0.8176, 0.9312, 0.08146, 0.9312, 0.1529, 0.9108, 0.1597, 0.9108, 0.0747, 0.9738, 0.02407, 0.9312, 0.08146, 0.9108, 0.0747, 0.9615, 0.006452, 0.9312, 0.1529, 0.9738, 0.2103, 0.9615, 0.2279, 0.9108, 0.1597, 0.2835, 0.4873, 0.2747, 0.5033, 0.2276, 0.5057, 0.243, 0.4904, 0.2609, 0.6753, 0.2747, 0.762, 0.2276, 0.7606, 0.2188, 0.6754, 0.2676, 0.8479, 0.2678, 0.9207, 0.2306, 0.9188, 0.2314, 0.8468, 0.2617, 0.5894, 0.2609, 0.6753, 0.2188, 0.6754, 0.219, 0.5911, 0.2678, 0.9207, 0.2803, 0.9922, 0.2396, 0.9912, 0.2306, 0.9188, 0.4507, 0.8666, 0.4709, 0.9295, 0.4542, 0.9415, 0.4302, 0.8666, 0.4709, 0.8037, 0.4507, 0.8666, 0.4302, 0.8666, 0.4542, 0.7918, 0.8548, 0.2398, 0.84, 0.1581, 0.8811, 0.1615, 0.8916, 0.2394, 0.8562, 0.3227, 0.8548, 0.2398, 0.8916, 0.2394, 0.8979, 0.318, 0.8568, 0.07942, 0.8639, 0.01315, 0.8979, 0.0185, 0.8874, 0.08336, 0.8326, 0.1425, 0.8568, 0.07942, 0.8874, 0.08336, 0.8671, 0.1464, 0.0641, 0.3026, 0.08301, 0.3777, 0.02604, 0.3907, 0.006565, 0.3083, 0.6819, 0.5828, 0.7098, 0.5976, 0.6408, 0.6019, 0.6226, 0.5829, 0.7098, 0.5976, 0.7166, 0.6614, 0.6485, 0.6734, 0.6408, 0.6019, 0.3507, 0.02613, 0.3213, 0.03602, 0.2609, 0.02116, 0.281, 0.006452, 0.3153, 0.3372, 0.3261, 0.3992, 0.254, 0.4116, 0.2423, 0.3455, 0.2909, 0.1069, 0.281, 0.1828, 0.2188, 0.1786, 0.2304, 0.09768, 0.08301, 0.3777, 0.1139, 0.4511, 0.05837, 0.4692, 0.02604, 0.3907, 0.1014, 0.1489, 0.09483, 0.2114, 0.02494, 0.2059, 0.03226, 0.1372, 0.4029, 0.5096, 0.3594, 0.5626, 0.3349, 0.5539, 0.3895, 0.4873, 0.3594, 0.6312, 0.4029, 0.6842, 0.3895, 0.7065, 0.3349, 0.64, 0.3594, 0.5626, 0.3594, 0.6312, 0.3349, 0.64, 0.3349, 0.5539, 0.1403, 0.02804, 0.1174, 0.08693, 0.04988, 0.07044, 0.07524, 0.006452, 0.1174, 0.08693, 0.1014, 0.1489, 0.03226, 0.1372, 0.04988, 0.07044, 0.09483, 0.2114, 0.06649, 0.2247, 0.006452, 0.2234, 0.02494, 0.2059, 0.06649, 0.2247, 0.0641, 0.3026, 0.006565, 0.3083, 0.006452, 0.2234, 0.1139, 0.4511, 0.1441, 0.4595, 0.07946, 0.4833, 0.05837, 0.4692, 0.1396, 0.8623, 0.164, 0.9295, 0.1433, 0.9467, 0.1128, 0.8623, 0.164, 0.795, 0.1396, 0.8623, 0.1128, 0.8623, 0.1433, 0.7778, 0.7054, 0.4257, 0.6834, 0.5027, 0.6264, 0.4943, 0.6486, 0.4082, 0.7166, 0.6614, 0.7319, 0.7237, 0.6658, 0.7431, 0.6485, 0.6734, 0.7367, 0.4199, 0.7054, 0.4257, 0.6486, 0.4082, 0.6715, 0.3954, 0.6834, 0.5027, 0.6819, 0.5828, 0.6226, 0.5829, 0.6264, 0.4943, 0.6647, 0.8295, 0.6226, 0.7777, 0.6358, 0.756, 0.6887, 0.8209, 0.6647, 0.8961, 0.6647, 0.8295, 0.6887, 0.8209, 0.6887, 0.9047, 0.6226, 0.9479, 0.6647, 0.8961, 0.6887, 0.9047, 0.6358, 0.9696, 0.281, 0.1828, 0.2892, 0.2606, 0.2262, 0.2607, 0.2188, 0.1786, 0.3213, 0.03602, 0.2909, 0.1069, 0.2304, 0.09768, 0.2609, 0.02116, 0.3167, 0.2752, 0.3153, 0.3372, 0.2423, 0.3455, 0.2437, 0.2784, 0.2892, 0.2606, 0.3167, 0.2752, 0.2437, 0.2784, 0.2262, 0.2607, 0.3261, 0.3992, 0.3472, 0.4578, 0.277, 0.4744, 0.254, 0.4116, 0.6838, 0.233, 0.6832, 0.1898, 0.7274, 0.1907, 0.728, 0.2293, 0.6069, 0.5275, 0.6097, 0.5866, 0.5253, 0.5899, 0.5197, 0.5303, 0.6097, 0.4118, 0.6064, 0.4699, 0.5201, 0.4675, 0.5258, 0.4079, 0.44, 0.1218, 0.4477, 0.06447, 0.5332, 0.07343, 0.5256, 0.1351, 0.4302, 0.1802, 0.44, 0.1218, 0.5256, 0.1351, 0.5137, 0.1935, 0.1863, 0.5224, 0.1853, 0.5805, 0.1, 0.5806, 0.1024, 0.5218, 0.6064, 0.4699, 0.6069, 0.5275, 0.5197, 0.5303, 0.5201, 0.4675, 0.4477, 0.06447, 0.4523, 0.006452, 0.5361, 0.01387, 0.5332, 0.07343, 0.5245, 0.3493, 0.5388, 0.3072, 0.5742, 0.3159, 0.5586, 0.3611, 0.577, 0.07647, 0.5773, 0.01623, 0.6197, 0.01565, 0.6203, 0.07902, 0.4749, 0.5285, 0.4825, 0.5915, 0.4392, 0.5925, 0.4307, 0.527, 0.5058, 0.7451, 0.5004, 0.7643, 0.4591, 0.7789, 0.4706, 0.7572, 0.4876, 0.6557, 0.4918, 0.7021, 0.4553, 0.7099, 0.4507, 0.6602, 0.05347, 0.5805, 0.05632, 0.6441, 0.009592, 0.648, 0.006452, 0.5805, 0.07299, 0.7082, 0.08411, 0.7535, 0.04598, 0.7649, 0.03366, 0.7154, 0.5454, 0.2619, 0.5454, 0.2168, 0.5809, 0.2205, 0.5811, 0.2684, 0.5922, 0.3268, 0.5971, 0.2791, 0.6203, 0.2736, 0.6138, 0.337, 0.5586, 0.3611, 0.5922, 0.3268, 0.6138, 0.337, 0.5692, 0.3825, 0.5971, 0.2791, 0.5712, 0.2388, 0.5859, 0.22, 0.6203, 0.2736, 0.5289, 0.3684, 0.5245, 0.3493, 0.5586, 0.3611, 0.5692, 0.3825, 0.569, 0.1386, 0.577, 0.07647, 0.6203, 0.07902, 0.6119, 0.1423, 0.5454, 0.2168, 0.5555, 0.1992, 0.5977, 0.2041, 0.5809, 0.2205, 0.5555, 0.1992, 0.569, 0.1386, 0.6119, 0.1423, 0.5977, 0.2041, 0.5388, 0.3072, 0.5454, 0.2619, 0.5811, 0.2684, 0.5742, 0.3159, 0.7337, 0.8172, 0.7016, 0.7774, 0.7147, 0.756, 0.7575, 0.8088, 0.7337, 0.8683, 0.7337, 0.8172, 0.7575, 0.8088, 0.7575, 0.8767, 0.7016, 0.908, 0.7337, 0.8683, 0.7575, 0.8767, 0.7147, 0.9295, 0.484, 0.4035, 0.4747, 0.4643, 0.4302, 0.4605, 0.4411, 0.3954, 0.4916, 0.61, 0.4876, 0.6557, 0.4507, 0.6602, 0.4551, 0.6106, 0.4825, 0.5915, 0.4916, 0.61, 0.4551, 0.6106, 0.4392, 0.5925, 0.4918, 0.7021, 0.5058, 0.7451, 0.4706, 0.7572, 0.4553, 0.7099, 0.4747, 0.4643, 0.4749, 0.5285, 0.4307, 0.527, 0.4302, 0.4605, 0.5091, 0.8564, 0.5264, 0.905, 0.5067, 0.921, 0.4838, 0.8564, 0.5264, 0.8078, 0.5091, 0.8564, 0.4838, 0.8564, 0.5067, 0.7918, 0.06739, 0.662, 0.07299, 0.7082, 0.03366, 0.7154, 0.02748, 0.6648, 0.05632, 0.6441, 0.06739, 0.662, 0.02748, 0.6648, 0.009592, 0.648, 0.0676, 0.4993, 0.05648, 0.517, 0.009831, 0.513, 0.02777, 0.4962, 0.05648, 0.517, 0.05347, 0.5805, 0.006452, 0.5805, 0.009831, 0.513, 0.6971, 0.3216, 0.6884, 0.2766, 0.7328, 0.2689, 0.7442, 0.3091, 0.7085, 0.06456, 0.7246, 0.02484, 0.7688, 0.04324, 0.7497, 0.08051, 0.6832, 0.1898, 0.6875, 0.1473, 0.7311, 0.1528, 0.7274, 0.1907, 0.6884, 0.2766, 0.6838, 0.233, 0.728, 0.2293, 0.7328, 0.2689, 0.7101, 0.3689, 0.6971, 0.3216, 0.7442, 0.3091, 0.7637, 0.3527, 0.6954, 0.1053, 0.7085, 0.06456, 0.7497, 0.08051, 0.7388, 0.1162, 0.6875, 0.1473, 0.6954, 0.1053, 0.7388, 0.1162, 0.7311, 0.1528, 0.7703, 0.08923, 0.7607, 0.1219, 0.7388, 0.1162, 0.7497, 0.08051, 0.7869, 0.05968, 0.7703, 0.08923, 0.7497, 0.08051, 0.7688, 0.04324, 0.7685, 0.2996, 0.7869, 0.3345, 0.7637, 0.3527, 0.7442, 0.3091, 0.7572, 0.2638, 0.7685, 0.2996, 0.7442, 0.3091, 0.7328, 0.2689, 0.752, 0.2277, 0.7572, 0.2638, 0.7328, 0.2689, 0.728, 0.2293, 0.7511, 0.1918, 0.752, 0.2277, 0.728, 0.2293, 0.7274, 0.1907, 0.7542, 0.1564, 0.7511, 0.1918, 0.7274, 0.1907, 0.7311, 0.1528, 0.7607, 0.1219, 0.7542, 0.1564, 0.7311, 0.1528, 0.7388, 0.1162, 0.04639, 0.9275, 0.04799, 0.9272, 0.06049, 0.9658, 0.03006, 0.9658, 0.01646, 0.8688, 0.006452, 0.8138, 0.04157, 0.8263, 0.04513, 0.8461, 0.04917, 0.7778, 0.09873, 0.8029, 0.0735, 0.822, 0.06009, 0.8153, 0.09882, 0.8571, 0.07663, 0.8774, 0.06934, 0.8543, 0.07996, 0.8435, 0.5399, 0.8995, 0.5393, 0.8656, 0.5662, 0.8647, 0.5666, 0.891, 0.54, 0.8284, 0.5423, 0.8057, 0.5562, 0.8177, 0.5544, 0.8354, 0.6056, 0.8146, 0.6043, 0.8374, 0.5836, 0.8403, 0.5846, 0.822, 0.9121, 0.3191, 0.9108, 0.2853, 0.9438, 0.2938, 0.9448, 0.3209, 0.6043, 0.8374, 0.6063, 0.8601, 0.5852, 0.8585, 0.5836, 0.8403, 0.787, 0.8043, 0.797, 0.8207, 0.7852, 0.8333, 0.7704, 0.8089, 0.787, 0.785, 0.787, 0.8043, 0.7704, 0.8089, 0.7704, 0.7804, 0.797, 0.7686, 0.787, 0.785, 0.7704, 0.7804, 0.7852, 0.756, 0.09988, 0.8249, 0.09882, 0.8571, 0.07996, 0.8435, 0.07792, 0.8294, 0.09873, 0.8029, 0.09988, 0.8249, 0.07792, 0.8294, 0.0735, 0.822, 0.07663, 0.8774, 0.04262, 0.8774, 0.05519, 0.8531, 0.06934, 0.8543, 0.04262, 0.8774, 0.01646, 0.8688, 0.04513, 0.8461, 0.05519, 0.8531, 0.006452, 0.8138, 0.04917, 0.7778, 0.06009, 0.8153, 0.04157, 0.8263, 0.1932, 0.8239, 0.2024, 0.8397, 0.1906, 0.8517, 0.1769, 0.8283, 0.1932, 0.8056, 0.1932, 0.8239, 0.1769, 0.8283, 0.1769, 0.8012, 0.2024, 0.7899, 0.1932, 0.8056, 0.1769, 0.8012, 0.1906, 0.7778, 0.9144, 0.3672, 0.9124, 0.3529, 0.9451, 0.348, 0.9348, 0.3613, 0.9108, 0.2853, 0.9124, 0.2514, 0.9451, 0.2667, 0.9438, 0.2938, 0.9124, 0.3529, 0.9121, 0.3191, 0.9448, 0.3209, 0.9451, 0.348, 0.9124, 0.2514, 0.9222, 0.2408, 0.9447, 0.2498, 0.9451, 0.2667, 0.6063, 0.7918, 0.6056, 0.8146, 0.5846, 0.822, 0.5852, 0.8037, 0.787, 0.8717, 0.7916, 0.8888, 0.7772, 0.8971, 0.7704, 0.8717, 0.7916, 0.8545, 0.787, 0.8717, 0.7704, 0.8717, 0.7772, 0.8462, 0.5397, 0.8512, 0.54, 0.8284, 0.5544, 0.8354, 0.5542, 0.8531, 0.5393, 0.8656, 0.5397, 0.8512, 0.5542, 0.8531, 0.5662, 0.8647, 0.5423, 0.8057, 0.5462, 0.7918, 0.5707, 0.8094, 0.5562, 0.8177, 0.5451, 0.9329, 0.5399, 0.8995, 0.5666, 0.891, 0.5707, 0.9171, 0.8332, 0.9182, 0.8263, 0.9252, 0.8107, 0.9188, 0.8268, 0.9026, 0.8431, 0.9182, 0.8332, 0.9182, 0.8268, 0.9026, 0.8496, 0.9026, 0.8501, 0.9252, 0.8431, 0.9182, 0.8496, 0.9026, 0.8657, 0.9188, 0.8501, 0.9351, 0.8501, 0.9252, 0.8657, 0.9188, 0.8657, 0.9416, 0.8431, 0.9421, 0.8501, 0.9351, 0.8657, 0.9416, 0.8496, 0.9577, 0.8332, 0.9421, 0.8431, 0.9421, 0.8496, 0.9577, 0.8268, 0.9577, 0.8263, 0.9351, 0.8332, 0.9421, 0.8268, 0.9577, 0.8107, 0.9416, 0.8263, 0.9252, 0.8263, 0.9351, 0.8107, 0.9416, 0.8107, 0.9188, 0.8973, 0.9214, 0.9052, 0.9032, 0.9148, 0.9154, 0.0447, 0.925, 0.04499, 0.9267, 0.009178, 0.9448, 0.006452, 0.9172, 0.04754, 0.9235, 0.0458, 0.9238, 0.02828, 0.8974, 0.05652, 0.8903, 0.04891, 0.9261, 0.04881, 0.9247, 0.0783, 0.9065, 0.07691, 0.9373, 0.04499, 0.9267, 0.04639, 0.9275, 0.03006, 0.9658, 0.009178, 0.9448, 0.0458, 0.9238, 0.0447, 0.925, 0.006452, 0.9172, 0.02828, 0.8974, 0.04881, 0.9247, 0.04754, 0.9235, 0.05652, 0.8903, 0.0783, 0.9065, 0.04799, 0.9272, 0.04891, 0.9261, 0.07691, 0.9373, 0.06049, 0.9658, 0.8973, 0.9214, 0.8907, 0.9026, 0.9052, 0.9032, 0.8891, 0.9404, 0.8973, 0.9214, 0.9037, 0.9404, 0.8786, 0.9304, 0.8802, 0.9142, 0.8907, 0.9026, 0.8973, 0.9214, 0.9037, 0.9404, 0.8973, 0.9214, 0.9148, 0.9154, 0.9149, 0.9311, 0.8891, 0.9404, 0.8786, 0.9304, 0.8973, 0.9214, 0.8917, 0.8172, 0.9139, 0.8873, 0.8747, 0.8881, 0.8515, 0.817, 0.9282, 0.6629, 0.9301, 0.6795, 0.8919, 0.6792, 0.8836, 0.6631, 0.9236, 0.4146, 0.8955, 0.4958, 0.851, 0.4939, 0.8788, 0.4093, 0.9301, 0.6795, 0.8999, 0.7431, 0.8598, 0.744, 0.8919, 0.6792, 0.8955, 0.4958, 0.899, 0.5834, 0.8555, 0.58, 0.851, 0.4939, 0.8999, 0.7431, 0.8917, 0.8172, 0.8515, 0.817, 0.8598, 0.744, 0.9301, 0.3994, 0.9236, 0.4146, 0.8788, 0.4093, 0.8915, 0.3959, 0.899, 0.5834, 0.9282, 0.6629, 0.8836, 0.6631, 0.8555, 0.58, 0.7998, 0.1408, 0.8241, 0.07511, 0.8568, 0.07942, 0.8326, 0.1425, 0.8241, 0.07511, 0.832, 0.006452, 0.8639, 0.01315, 0.8568, 0.07942, 0.8165, 0.3241, 0.8172, 0.2401, 0.8548, 0.2398, 0.8562, 0.3227, 0.8172, 0.2401, 0.8004, 0.1573, 0.84, 0.1581, 0.8548, 0.2398, 0.8004, 0.1573, 0.7998, 0.1408, 0.8326, 0.1425, 0.84, 0.1581, 0.8139, 0.3404, 0.8165, 0.3241, 0.8562, 0.3227, 0.8467, 0.3377, 0.7408, 0.5122, 0.7394, 0.5794, 0.6819, 0.5828, 0.6834, 0.5027, 0.7977, 0.4462, 0.7594, 0.4459, 0.7054, 0.4257, 0.7367, 0.4199, 0.7838, 0.6495, 0.7977, 0.7069, 0.7319, 0.7237, 0.7166, 0.6614, 0.7594, 0.4459, 0.7408, 0.5122, 0.6834, 0.5027, 0.7054, 0.4257, 0.7769, 0.5906, 0.7838, 0.6495, 0.7166, 0.6614, 0.7098, 0.5976, 0.7394, 0.5794, 0.7769, 0.5906, 0.7098, 0.5976, 0.6819, 0.5828, 0.3976, 0.3874, 0.4173, 0.4434, 0.3472, 0.4578, 0.3261, 0.3992, 0.3506, 0.257, 0.3877, 0.2695, 0.3167, 0.2752, 0.2892, 0.2606, 0.3877, 0.2695, 0.3871, 0.3286, 0.3153, 0.3372, 0.3167, 0.2752, 0.3795, 0.0537, 0.3529, 0.1164, 0.2909, 0.1069, 0.3213, 0.03602, 0.3412, 0.1856, 0.3506, 0.257, 0.2892, 0.2606, 0.281, 0.1828, 0.3529, 0.1164, 0.3412, 0.1856, 0.281, 0.1828, 0.2909, 0.1069, 0.3871, 0.3286, 0.3976, 0.3874, 0.3261, 0.3992, 0.3153, 0.3372, 0.4173, 0.04752, 0.3795, 0.0537, 0.3213, 0.03602, 0.3507, 0.02613, 0.306, 0.9224, 0.319, 0.9935, 0.2803, 0.9922, 0.2678, 0.9207, 0.3049, 0.588, 0.3048, 0.6759, 0.2609, 0.6753, 0.2617, 0.5894, 0.307, 0.8478, 0.306, 0.9224, 0.2678, 0.9207, 0.2676, 0.8479, 0.3048, 0.6759, 0.3197, 0.7608, 0.2747, 0.762, 0.2609, 0.6753, 0.322, 0.4879, 0.3199, 0.5043, 0.2747, 0.5033, 0.2835, 0.4873, 0.322, 0.7773, 0.307, 0.8478, 0.2676, 0.8479, 0.2838, 0.7775, 0.3199, 0.5043, 0.3049, 0.588, 0.2617, 0.5894, 0.2747, 0.5033, 0.3197, 0.7608, 0.322, 0.7773, 0.2838, 0.7775, 0.2747, 0.762, 0.1677, 0.4304, 0.2059, 0.434, 0.1441, 0.4595, 0.1139, 0.4511, 0.1246, 0.2297, 0.1232, 0.297, 0.0641, 0.3026, 0.06649, 0.2247, 0.1624, 0.2196, 0.1246, 0.2297, 0.06649, 0.2247, 0.09483, 0.2114, 0.1847, 0.1029, 0.1694, 0.1607, 0.1014, 0.1489, 0.1174, 0.08693, 0.2059, 0.04743, 0.1847, 0.1029, 0.1174, 0.08693, 0.1403, 0.02804, 0.1694, 0.1607, 0.1624, 0.2196, 0.09483, 0.2114, 0.1014, 0.1489, 0.1382, 0.3644, 0.1677, 0.4304, 0.1139, 0.4511, 0.08301, 0.3777, 0.1232, 0.297, 0.1382, 0.3644, 0.08301, 0.3777, 0.0641, 0.3026, 0.1024, 0.5218, 0.1, 0.5806, 0.05347, 0.5805, 0.05648, 0.517, 0.1064, 0.5038, 0.1024, 0.5218, 0.05648, 0.517, 0.0676, 0.4993, 0.1024, 0.6394, 0.1065, 0.6575, 0.06739, 0.662, 0.05632, 0.6441, 0.1065, 0.6575, 0.112, 0.701, 0.07299, 0.7082, 0.06739, 0.662, 0.112, 0.701, 0.1223, 0.7436, 0.08411, 0.7535, 0.07299, 0.7082, 0.1, 0.5806, 0.1024, 0.6394, 0.05632, 0.6441, 0.05347, 0.5805, 0.5201, 0.4675, 0.5197, 0.5303, 0.4749, 0.5285, 0.4747, 0.4643, 0.5279, 0.6947, 0.5406, 0.7359, 0.5058, 0.7451, 0.4918, 0.7021, 0.5253, 0.5899, 0.5275, 0.6081, 0.4916, 0.61, 0.4825, 0.5915, 0.5275, 0.6081, 0.524, 0.6511, 0.4876, 0.6557, 0.4916, 0.61, 0.5258, 0.4079, 0.5201, 0.4675, 0.4747, 0.4643, 0.484, 0.4035, 0.524, 0.6511, 0.5279, 0.6947, 0.4918, 0.7021, 0.4876, 0.6557, 0.5406, 0.7359, 0.5414, 0.7542, 0.5004, 0.7643, 0.5058, 0.7451, 0.5197, 0.5303, 0.5253, 0.5899, 0.4825, 0.5915, 0.4749, 0.5285, 0.5039, 0.2988, 0.5101, 0.2552, 0.5454, 0.2619, 0.5388, 0.3072, 0.5137, 0.1935, 0.5256, 0.1351, 0.569, 0.1386, 0.5555, 0.1992, 0.5104, 0.2117, 0.5137, 0.1935, 0.5555, 0.1992, 0.5454, 0.2168, 0.5256, 0.1351, 0.5332, 0.07343, 0.577, 0.07647, 0.569, 0.1386, 0.4887, 0.3586, 0.4905, 0.3402, 0.5245, 0.3493, 0.5289, 0.3684, 0.5101, 0.2552, 0.5104, 0.2117, 0.5454, 0.2168, 0.5454, 0.2619, 0.5332, 0.07343, 0.5361, 0.01387, 0.5773, 0.01623, 0.577, 0.07647, 0.4905, 0.3402, 0.5039, 0.2988, 0.5388, 0.3072, 0.5245, 0.3493, 0.6385, 0.1399, 0.6483, 0.09346, 0.6954, 0.1053, 0.6875, 0.1473, 0.6483, 0.09346, 0.6622, 0.04868, 0.7085, 0.06456, 0.6954, 0.1053, 0.6568, 0.3819, 0.6455, 0.3325, 0.6971, 0.3216, 0.7101, 0.3689, 0.6374, 0.2835, 0.6332, 0.2353, 0.6838, 0.233, 0.6884, 0.2766, 0.6337, 0.1872, 0.6385, 0.1399, 0.6875, 0.1473, 0.6832, 0.1898, 0.6622, 0.04868, 0.6787, 0.006452, 0.7246, 0.02484, 0.7085, 0.06456, 0.6455, 0.3325, 0.6374, 0.2835, 0.6884, 0.2766, 0.6971, 0.3216, 0.6332, 0.2353, 0.6337, 0.1872, 0.6832, 0.1898, 0.6838, 0.233])
me_cylinder_002.materials.append(mat_lightice_001)
me_cylinder_002.update()

# ---- objects
ob_camera = bpy.data.objects.new('Camera', cam_camera)
ob_empty = bpy.data.objects.new('Empty', None)
ob_point = bpy.data.objects.new('Point', light_point)
ob_point_001 = bpy.data.objects.new('Point.001', light_point_001)
ob_blade = bpy.data.objects.new('Blade', me_cube_001)
ob_handle = bpy.data.objects.new('Handle', me_cylinder)
ob_guard = bpy.data.objects.new('Guard', me_cylinder_001)
ob_roses = bpy.data.objects.new('Roses', me_cylinder_002)

# ---- transforms, parenting, visibility, modifiers, constraints
ob_camera.location = (-3.4, -1.729, -1.447)
ob_camera.rotation_euler = (1.496, 3.297, -1.1)
ob_camera.scale = (1.0, 1.0, 1.0)
ob_camera.lock_rotations_4d = False
ob_camera.empty_display_type = 'ARROWS'
ob_camera.color = (0.0, 0.0, 0.0, 0.0)
ob_camera.display_type = 'WIRE'
ob_camera.lineart.crease_threshold = 0.0
ob_empty.location = (-6.663, -0.04134, 0.0)
ob_empty.rotation_euler = (1.571, 1.733, 1.571)
ob_empty.empty_display_type = 'IMAGE'
ob_empty.empty_display_size = 5.044
ob_empty.empty_image_offset = (-0.5, -0.4957)
ob_empty.empty_image_side = 'FRONT'
ob_point.location = (-2.16, 0.91, -2.366)
ob_point_001.location = (-1.234, -0.834, -2.397)
ob_blade.location = (0.0, 0.0, -0.2126)
ob_handle.location = (0.0, 0.0, -1.78)
ob_guard.location = (0.0, 0.0, -1.3)
_m = ob_guard.modifiers.new('Mirror', 'MIRROR')
_m.use_axis = (False, True, False)
ob_roses.location = (0.0, 0.0, -1.266)
ob_roses.scale = (1.393, 1.357, 1.357)
_m = ob_roses.modifiers.new('Mirror', 'MIRROR')

# ---- collection membership
col_collection.objects.link(ob_camera)
col_collection.objects.link(ob_empty)
col_collection.objects.link(ob_point)
col_collection.objects.link(ob_point_001)
col_sword.objects.link(ob_blade)
col_sword.objects.link(ob_handle)
col_sword.objects.link(ob_guard)
col_sword.objects.link(ob_roses)

# ---- scene / render settings (as saved in the file)
scene.camera = ob_camera
scene.frame_start = 1; scene.frame_end = 250; scene.frame_set(0)
scene.render.engine = 'BLENDER_EEVEE_NEXT'
scene.cycles.sampling_pattern = 'TABULATED_SOBOL'
scene.cycles.use_light_tree = False
scene.view_settings.view_transform = 'Filmic'
bpy.context.view_layer.update()
